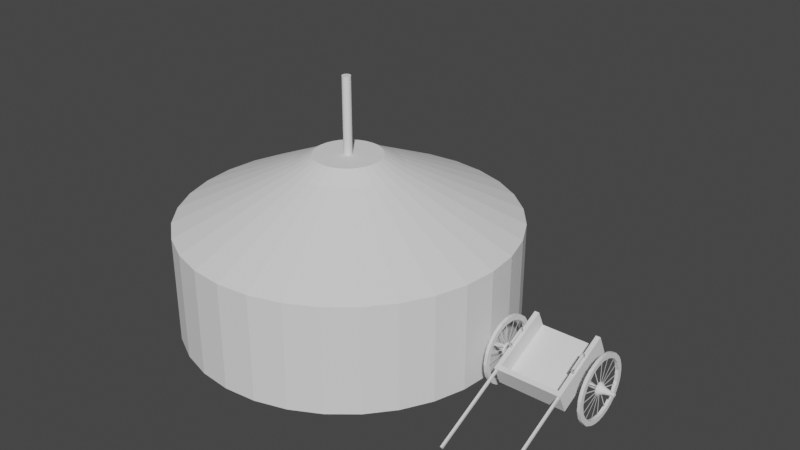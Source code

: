 # Source: cavalryCampv3_UPDATE_THIS_ONE.blend  (saved by Blender 2.91.10; exported with 4.5.12 LTS)
import bpy
from mathutils import Matrix  # noqa: F401  (used for matrix-valued properties, if any)

bpy.ops.wm.read_factory_settings(use_empty=True)
scene = bpy.context.scene
scene.name = 'Scene'

# ---- collections
col_collection = bpy.data.collections.new('Collection'); scene.collection.children.link(col_collection)

# ---- world
world_world = bpy.data.worlds.new('World'); scene.world = world_world
world_world.use_nodes = True; world_world.node_tree.nodes.clear()
_N = world_world.node_tree.nodes; _L = world_world.node_tree.links
n0 = _N.new('ShaderNodeOutputWorld'); n0.name = 'World Output'; n0.location = (300, 300)
n1 = _N.new('ShaderNodeBackground'); n1.name = 'Background'; n1.location = (10, 300)
n1.inputs[0].default_value = (0.05088, 0.05088, 0.05088, 1.0)
_L.new(n1.outputs[0], n0.inputs[0])
n0.is_active_output = True
world_world.color = (0.05088, 0.05088, 0.05088)
world_world.use_sun_shadow = False
world_world.sun_shadow_jitter_overblur = 0.0

# ---- meshes
me_cylinder = bpy.data.meshes.new('Cylinder')
me_cylinder.from_pydata([(0.0, 1.0, -1.0), (0.0, 1.0, -0.3588), (0.1951, 0.9808, -1.0), (0.1951, 0.9808, -0.3588), (0.3827, 0.9239, -1.0), (0.3827, 0.9239, -0.3588), (0.5556, 0.8315, -1.0), (0.5556, 0.8315, -0.3588), (0.7071, 0.7071, -1.0), (0.7071, 0.7071, -0.3588), (0.8315, 0.5556, -1.0), (0.8315, 0.5556, -0.3588), (0.9239, 0.3827, -1.0), (0.9239, 0.3827, -0.3588), (0.9808, 0.1951, -1.0), (0.9808, 0.1951, -0.3588), (1.0, 7.55e-08, -1.0), (1.0, 7.55e-08, -0.3588), (0.9808, -0.1951, -1.0), (0.9808, -0.1951, -0.3588), (0.9239, -0.3827, -1.0), (0.9239, -0.3827, -0.3588), (0.8315, -0.5556, -1.0), (0.8315, -0.5556, -0.3588), (0.7071, -0.7071, -1.0), (0.7071, -0.7071, -0.3588), (0.5556, -0.8315, -1.0), (0.5556, -0.8315, -0.3588), (0.3827, -0.9239, -1.0), (0.3827, -0.9239, -0.3588), (0.1951, -0.9808, -1.0), (0.1951, -0.9808, -0.3588), (-3.258e-07, -1.0, -1.0), (-3.258e-07, -1.0, -0.3588), (-0.1951, -0.9808, -1.0), (-0.1951, -0.9808, -0.3588), (-0.3827, -0.9239, -1.0), (-0.3827, -0.9239, -0.3588), (-0.5556, -0.8315, -1.0), (-0.5556, -0.8315, -0.3588), (-0.7071, -0.7071, -1.0), (-0.7071, -0.7071, -0.3588), (-0.8315, -0.5556, -1.0), (-0.8315, -0.5556, -0.3588), (-0.9239, -0.3827, -1.0), (-0.9239, -0.3827, -0.3588), (-0.9808, -0.1951, -1.0), (-0.9808, -0.1951, -0.3588), (-1.0, 9.656e-07, -1.0), (-1.0, 9.656e-07, -0.3588), (-0.9808, 0.1951, -1.0), (-0.9808, 0.1951, -0.3588), (-0.9239, 0.3827, -1.0), (-0.9239, 0.3827, -0.3588), (-0.8315, 0.5556, -1.0), (-0.8315, 0.5556, -0.3588), (-0.7071, 0.7071, -1.0), (-0.7071, 0.7071, -0.3588), (-0.5556, 0.8315, -1.0), (-0.5556, 0.8315, -0.3588), (-0.3827, 0.9239, -1.0), (-0.3827, 0.9239, -0.3588), (-0.1951, 0.9808, -1.0), (-0.1951, 0.9808, -0.3588), (0.004965, 0.02496, 0.02546), (5.801e-08, 0.02545, 0.02546), (0.009739, 0.02351, 0.02546), (0.01414, 0.02116, 0.02546), (0.01799, 0.01799, 0.02546), (0.02116, 0.01414, 0.02546), (0.02351, 0.009739, 0.02546), (0.02496, 0.004965, 0.02546), (0.02545, 2.718e-07, 0.02546), (0.02496, -0.004964, 0.02546), (0.02351, -0.009738, 0.02546), (0.02116, -0.01414, 0.02546), (0.01799, -0.01799, 0.02546), (0.01414, -0.02116, 0.02546), (0.009739, -0.02351, 0.02546), (0.004965, -0.02496, 0.02546), (9.027e-08, -0.02545, 0.02546), (-0.004965, -0.02496, 0.02546), (-0.009738, -0.02351, 0.02546), (-0.01414, -0.02116, 0.02546), (-0.01799, -0.01799, 0.02546), (-0.02116, -0.01414, 0.02546), (-0.02351, -0.009738, 0.02546), (-0.02496, -0.004964, 0.02546), (-0.02545, 3.042e-07, 0.02546), (-0.02496, 0.004965, 0.02546), (-0.02351, 0.009739, 0.02546), (-0.02116, 0.01414, 0.02546), (-0.01799, 0.01799, 0.02546), (-0.01414, 0.02116, 0.02546), (-0.009738, 0.02351, 0.02546), (-0.004964, 0.02496, 0.02546), (0.06178, 0.3106, -0.0394), (8.197e-08, 0.3167, -0.0394), (0.1212, 0.2926, -0.0394), (0.1759, 0.2633, -0.0394), (0.2239, 0.2239, -0.0394), (0.2633, 0.1759, -0.0394), (0.2926, 0.1212, -0.0394), (0.3106, 0.06178, -0.0394), (0.3167, 2.453e-07, -0.0394), (0.3106, -0.06178, -0.0394), (0.2926, -0.1212, -0.0394), (0.2633, -0.1759, -0.0394), (0.2239, -0.2239, -0.0394), (0.1759, -0.2633, -0.0394), (0.1212, -0.2926, -0.0394), (0.06178, -0.3106, -0.0394), (-2.121e-08, -0.3167, -0.0394), (-0.06178, -0.3106, -0.0394), (-0.1212, -0.2926, -0.0394), (-0.1759, -0.2633, -0.0394), (-0.2239, -0.2239, -0.0394), (-0.2633, -0.1759, -0.0394), (-0.2926, -0.1212, -0.0394), (-0.3106, -0.06178, -0.0394), (-0.3167, 5.271e-07, -0.0394), (-0.3106, 0.06178, -0.0394), (-0.2926, 0.1212, -0.0394), (-0.2633, 0.1759, -0.0394), (-0.2239, 0.2239, -0.0394), (-0.1759, 0.2633, -0.0394), (-0.1212, 0.2926, -0.0394), (-0.06178, 0.3106, -0.0394), (0.03952, 0.1987, 0.02546), (8.45e-08, 0.2026, 0.02546), (0.07752, 0.1872, 0.02546), (0.1125, 0.1684, 0.02546), (0.1432, 0.1432, 0.02546), (0.1684, 0.1125, 0.02546), (0.1872, 0.07752, 0.02546), (0.1987, 0.03952, 0.02546), (0.2026, 2.691e-07, 0.02546), (0.1987, -0.03952, 0.02546), (0.1872, -0.07752, 0.02546), (0.1684, -0.1125, 0.02546), (0.1432, -0.1432, 0.02546), (0.1125, -0.1684, 0.02546), (0.07752, -0.1872, 0.02546), (0.03952, -0.1987, 0.02546), (3.021e-08, -0.2026, 0.02546), (-0.03952, -0.1987, 0.02546), (-0.07752, -0.1872, 0.02546), (-0.1125, -0.1684, 0.02546), (-0.1432, -0.1432, 0.02546), (-0.1684, -0.1125, 0.02546), (-0.1872, -0.07752, 0.02546), (-0.1987, -0.03952, 0.02546), (-0.2026, 4.534e-07, 0.02546), (-0.1987, 0.03952, 0.02546), (-0.1872, 0.07752, 0.02546), (-0.1684, 0.1125, 0.02546), (-0.1432, 0.1432, 0.02546), (-0.1125, 0.1684, 0.02546), (-0.07752, 0.1872, 0.02546), (-0.03952, 0.1987, 0.02546), (0.004965, 0.02496, 0.4795), (3.921e-08, 0.02545, 0.4795), (0.009739, 0.02351, 0.4795), (0.01414, 0.02116, 0.4795), (0.01799, 0.01799, 0.4795), (0.02116, 0.01414, 0.4795), (0.02351, 0.009739, 0.4795), (0.02496, 0.004965, 0.4795), (0.02545, 2.718e-07, 0.4795), (0.02496, -0.004964, 0.4795), (0.02351, -0.009738, 0.4795), (0.02116, -0.01414, 0.4795), (0.01799, -0.01799, 0.4795), (0.01414, -0.02116, 0.4795), (0.009739, -0.02351, 0.4795), (0.004965, -0.02496, 0.4795), (7.147e-08, -0.02545, 0.4795), (-0.004965, -0.02496, 0.4795), (-0.009738, -0.02351, 0.4795), (-0.01414, -0.02116, 0.4795), (-0.01799, -0.01799, 0.4795), (-0.02116, -0.01414, 0.4795), (-0.02351, -0.009738, 0.4795), (-0.02496, -0.004964, 0.4795), (-0.02545, 3.042e-07, 0.4795), (-0.02496, 0.004965, 0.4795), (-0.02351, 0.009739, 0.4795), (-0.02116, 0.01414, 0.4795), (-0.01799, 0.01799, 0.4795), (-0.01414, 0.02116, 0.4795), (-0.009738, 0.02351, 0.4795), (-0.004965, 0.02496, 0.4795)], [], [(0, 1, 3, 2), (2, 3, 5, 4), (4, 5, 7, 6), (6, 7, 9, 8), (8, 9, 11, 10), (10, 11, 13, 12), (12, 13, 15, 14), (14, 15, 17, 16), (16, 17, 19, 18), (18, 19, 21, 20), (20, 21, 23, 22), (22, 23, 25, 24), (24, 25, 27, 26), (26, 27, 29, 28), (28, 29, 31, 30), (30, 31, 33, 32), (32, 33, 35, 34), (34, 35, 37, 36), (36, 37, 39, 38), (38, 39, 41, 40), (40, 41, 43, 42), (42, 43, 45, 44), (44, 45, 47, 46), (46, 47, 49, 48), (48, 49, 51, 50), (50, 51, 53, 52), (52, 53, 55, 54), (54, 55, 57, 56), (56, 57, 59, 58), (58, 59, 61, 60), (21, 19, 105, 106), (60, 61, 63, 62), (62, 63, 1, 0), (0, 2, 4, 6, 8, 10, 12, 14, 16, 18, 20, 22, 24, 26, 28, 30, 32, 34, 36, 38, 40, 42, 44, 46, 48, 50, 52, 54, 56, 58, 60, 62), (76, 75, 171, 172), (39, 37, 114, 115), (57, 55, 123, 124), (13, 11, 101, 102), (31, 29, 110, 111), (49, 47, 119, 120), (5, 3, 96, 98), (23, 21, 106, 107), (41, 39, 115, 116), (59, 57, 124, 125), (15, 13, 102, 103), (33, 31, 111, 112), (51, 49, 120, 121), (7, 5, 98, 99), (25, 23, 107, 108), (43, 41, 116, 117), (61, 59, 125, 126), (17, 15, 103, 104), (35, 33, 112, 113), (53, 51, 121, 122), (9, 7, 99, 100), (27, 25, 108, 109), (45, 43, 117, 118), (63, 61, 126, 127), (19, 17, 104, 105), (37, 35, 113, 114), (55, 53, 122, 123), (11, 9, 100, 101), (29, 27, 109, 110), (47, 45, 118, 119), (3, 1, 97, 96), (1, 63, 127, 97), (129, 128, 96, 97), (128, 130, 98, 96), (130, 131, 99, 98), (131, 132, 100, 99), (132, 133, 101, 100), (133, 134, 102, 101), (134, 135, 103, 102), (135, 136, 104, 103), (136, 137, 105, 104), (137, 138, 106, 105), (138, 139, 107, 106), (139, 140, 108, 107), (140, 141, 109, 108), (141, 142, 110, 109), (142, 143, 111, 110), (143, 144, 112, 111), (144, 145, 113, 112), (145, 146, 114, 113), (146, 147, 115, 114), (147, 148, 116, 115), (148, 149, 117, 116), (149, 150, 118, 117), (150, 151, 119, 118), (151, 152, 120, 119), (152, 153, 121, 120), (153, 154, 122, 121), (154, 155, 123, 122), (155, 156, 124, 123), (156, 157, 125, 124), (157, 158, 126, 125), (158, 159, 127, 126), (159, 129, 97, 127), (65, 64, 128, 129), (64, 66, 130, 128), (66, 67, 131, 130), (67, 68, 132, 131), (68, 69, 133, 132), (69, 70, 134, 133), (70, 71, 135, 134), (71, 72, 136, 135), (72, 73, 137, 136), (73, 74, 138, 137), (74, 75, 139, 138), (75, 76, 140, 139), (76, 77, 141, 140), (77, 78, 142, 141), (78, 79, 143, 142), (79, 80, 144, 143), (80, 81, 145, 144), (81, 82, 146, 145), (82, 83, 147, 146), (83, 84, 148, 147), (84, 85, 149, 148), (85, 86, 150, 149), (86, 87, 151, 150), (87, 88, 152, 151), (88, 89, 153, 152), (89, 90, 154, 153), (90, 91, 155, 154), (91, 92, 156, 155), (92, 93, 157, 156), (93, 94, 158, 157), (94, 95, 159, 158), (95, 65, 129, 159), (160, 161, 191, 190, 189, 188, 187, 186, 185, 184, 183, 182, 181, 180, 179, 178, 177, 176, 175, 174, 173, 172, 171, 170, 169, 168, 167, 166, 165, 164, 163, 162), (90, 89, 185, 186), (77, 76, 172, 173), (91, 90, 186, 187), (78, 77, 173, 174), (64, 65, 161, 160), (92, 91, 187, 188), (79, 78, 174, 175), (66, 64, 160, 162), (93, 92, 188, 189), (80, 79, 175, 176), (67, 66, 162, 163), (94, 93, 189, 190), (81, 80, 176, 177), (68, 67, 163, 164), (95, 94, 190, 191), (82, 81, 177, 178), (69, 68, 164, 165), (65, 95, 191, 161), (83, 82, 178, 179), (70, 69, 165, 166), (84, 83, 179, 180), (71, 70, 166, 167), (85, 84, 180, 181), (72, 71, 167, 168), (86, 85, 181, 182), (73, 72, 168, 169), (87, 86, 182, 183), (74, 73, 169, 170), (88, 87, 183, 184), (75, 74, 170, 171), (89, 88, 184, 185)])
_uv = me_cylinder.uv_layers.new(name='UVMap')
_uv.uv.foreach_set('vector', [1.0, 0.5, 1.0, 1.0, 0.9688, 1.0, 0.9688, 0.5, 0.9688, 0.5, 0.9688, 1.0, 0.9375, 1.0, 0.9375, 0.5, 0.9375, 0.5, 0.9375, 1.0, 0.9062, 1.0, 0.9062, 0.5, 0.9062, 0.5, 0.9062, 1.0, 0.875, 1.0, 0.875, 0.5, 0.875, 0.5, 0.875, 1.0, 0.8438, 1.0, 0.8438, 0.5, 0.8438, 0.5, 0.8438, 1.0, 0.8125, 1.0, 0.8125, 0.5, 0.8125, 0.5, 0.8125, 1.0, 0.7812, 1.0, 0.7812, 0.5, 0.7812, 0.5, 0.7812, 1.0, 0.75, 1.0, 0.75, 0.5, 0.75, 0.5, 0.75, 1.0, 0.7188, 1.0, 0.7188, 0.5, 0.7188, 0.5, 0.7188, 1.0, 0.6875, 1.0, 0.6875, 0.5, 0.6875, 0.5, 0.6875, 1.0, 0.6562, 1.0, 0.6562, 0.5, 0.6562, 0.5, 0.6562, 1.0, 0.625, 1.0, 0.625, 0.5, 0.625, 0.5, 0.625, 1.0, 0.5938, 1.0, 0.5938, 0.5, 0.5938, 0.5, 0.5938, 1.0, 0.5625, 1.0, 0.5625, 0.5, 0.5625, 0.5, 0.5625, 1.0, 0.5312, 1.0, 0.5312, 0.5, 0.5312, 0.5, 0.5312, 1.0, 0.5, 1.0, 0.5, 0.5, 0.5, 0.5, 0.5, 1.0, 0.4688, 1.0, 0.4688, 0.5, 0.4688, 0.5, 0.4688, 1.0, 0.4375, 1.0, 0.4375, 0.5, 0.4375, 0.5, 0.4375, 1.0, 0.4062, 1.0, 0.4062, 0.5, 0.4062, 0.5, 0.4062, 1.0, 0.375, 1.0, 0.375, 0.5, 0.375, 0.5, 0.375, 1.0, 0.3438, 1.0, 0.3438, 0.5, 0.3438, 0.5, 0.3438, 1.0, 0.3125, 1.0, 0.3125, 0.5, 0.3125, 0.5, 0.3125, 1.0, 0.2812, 1.0, 0.2812, 0.5, 0.2812, 0.5, 0.2812, 1.0, 0.25, 1.0, 0.25, 0.5, 0.25, 0.5, 0.25, 1.0, 0.2188, 1.0, 0.2188, 0.5, 0.2188, 0.5, 0.2188, 1.0, 0.1875, 1.0, 0.1875, 0.5, 0.1875, 0.5, 0.1875, 1.0, 0.1562, 1.0, 0.1562, 0.5, 0.1562, 0.5, 0.1562, 1.0, 0.125, 1.0, 0.125, 0.5, 0.125, 0.5, 0.125, 1.0, 0.09375, 1.0, 0.09375, 0.5, 0.09375, 0.5, 0.09375, 1.0, 0.0625, 1.0, 0.0625, 0.5, 0.6875, 1.0, 0.7188, 1.0, 0.7188, 1.0, 0.6875, 1.0, 0.0625, 0.5, 0.0625, 1.0, 0.03125, 1.0, 0.03125, 0.5, 0.03125, 0.5, 0.03125, 1.0, 0.0, 1.0, 0.0, 0.5, 0.75, 0.49, 0.7968, 0.4854, 0.8418, 0.4717, 0.8833, 0.4496, 0.9197, 0.4197, 0.9496, 0.3833, 0.9717, 0.3418, 0.9854, 0.2968, 0.99, 0.25, 0.9854, 0.2032, 0.9717, 0.1582, 0.9496, 0.1167, 0.9197, 0.08029, 0.8833, 0.05045, 0.8418, 0.02827, 0.7968, 0.01461, 0.75, 0.01, 0.7032, 0.01461, 0.6582, 0.02827, 0.6167, 0.05045, 0.5803, 0.08029, 0.5504, 0.1167, 0.5283, 0.1582, 0.5146, 0.2032, 0.51, 0.25, 0.5146, 0.2968, 0.5283, 0.3418, 0.5504, 0.3833, 0.5803, 0.4197, 0.6167, 0.4496, 0.6582, 0.4717, 0.7032, 0.4854, 0.2948, 0.2052, 0.3027, 0.2148, 0.3027, 0.2148, 0.2948, 0.2052, 0.4062, 1.0, 0.4375, 1.0, 0.4375, 1.0, 0.4062, 1.0, 0.125, 1.0, 0.1562, 1.0, 0.1562, 1.0, 0.125, 1.0, 0.8125, 1.0, 0.8438, 1.0, 0.8438, 1.0, 0.8125, 1.0, 0.5312, 1.0, 0.5625, 1.0, 0.5625, 1.0, 0.5312, 1.0, 0.25, 1.0, 0.2812, 1.0, 0.2812, 1.0, 0.25, 1.0, 0.9375, 1.0, 0.9688, 1.0, 0.9688, 1.0, 0.9375, 1.0, 0.6562, 1.0, 0.6875, 1.0, 0.6875, 1.0, 0.6562, 1.0, 0.375, 1.0, 0.4062, 1.0, 0.4062, 1.0, 0.375, 1.0, 0.09375, 1.0, 0.125, 1.0, 0.125, 1.0, 0.09375, 1.0, 0.7812, 1.0, 0.8125, 1.0, 0.8125, 1.0, 0.7812, 1.0, 0.5, 1.0, 0.5312, 1.0, 0.5312, 1.0, 0.5, 1.0, 0.2188, 1.0, 0.25, 1.0, 0.25, 1.0, 0.2188, 1.0, 0.9062, 1.0, 0.9375, 1.0, 0.9375, 1.0, 0.9062, 1.0, 0.625, 1.0, 0.6562, 1.0, 0.6562, 1.0, 0.625, 1.0, 0.3438, 1.0, 0.375, 1.0, 0.375, 1.0, 0.3438, 1.0, 0.0625, 1.0, 0.09375, 1.0, 0.09375, 1.0, 0.0625, 1.0, 0.75, 1.0, 0.7812, 1.0, 0.7812, 1.0, 0.75, 1.0, 0.4688, 1.0, 0.5, 1.0, 0.5, 1.0, 0.4688, 1.0, 0.1875, 1.0, 0.2188, 1.0, 0.2188, 1.0, 0.1875, 1.0, 0.875, 1.0, 0.9062, 1.0, 0.9062, 1.0, 0.875, 1.0, 0.5938, 1.0, 0.625, 1.0, 0.625, 1.0, 0.5938, 1.0, 0.3125, 1.0, 0.3438, 1.0, 0.3438, 1.0, 0.3125, 1.0, 0.03125, 1.0, 0.0625, 1.0, 0.0625, 1.0, 0.03125, 1.0, 0.7188, 1.0, 0.75, 1.0, 0.75, 1.0, 0.7188, 1.0, 0.4375, 1.0, 0.4688, 1.0, 0.4688, 1.0, 0.4375, 1.0, 0.1562, 1.0, 0.1875, 1.0, 0.1875, 1.0, 0.1562, 1.0, 0.8438, 1.0, 0.875, 1.0, 0.875, 1.0, 0.8438, 1.0, 0.5625, 1.0, 0.5938, 1.0, 0.5938, 1.0, 0.5625, 1.0, 0.2812, 1.0, 0.3125, 1.0, 0.3125, 1.0, 0.2812, 1.0, 0.9688, 1.0, 1.0, 1.0, 1.0, 1.0, 0.9688, 1.0, 0.0, 1.0, 0.03125, 1.0, 0.03125, 1.0, 0.0, 1.0, 0.25, 0.4698, 0.2929, 0.4656, 0.2968, 0.4854, 0.25, 0.49, 0.2929, 0.4656, 0.3341, 0.453, 0.3418, 0.4717, 0.2968, 0.4854, 0.3341, 0.453, 0.3721, 0.4327, 0.3833, 0.4496, 0.3418, 0.4717, 0.3721, 0.4327, 0.4054, 0.4054, 0.4197, 0.4197, 0.3833, 0.4496, 0.4054, 0.4054, 0.4327, 0.3721, 0.4496, 0.3833, 0.4197, 0.4197, 0.4327, 0.3721, 0.453, 0.3341, 0.4717, 0.3418, 0.4496, 0.3833, 0.453, 0.3341, 0.4656, 0.2929, 0.4854, 0.2968, 0.4717, 0.3418, 0.4656, 0.2929, 0.4698, 0.25, 0.49, 0.25, 0.4854, 0.2968, 0.4698, 0.25, 0.4656, 0.2071, 0.4854, 0.2032, 0.49, 0.25, 0.4656, 0.2071, 0.453, 0.1659, 0.4717, 0.1582, 0.4854, 0.2032, 0.453, 0.1659, 0.4327, 0.1279, 0.4496, 0.1167, 0.4717, 0.1582, 0.4327, 0.1279, 0.4054, 0.09459, 0.4197, 0.08029, 0.4496, 0.1167, 0.4054, 0.09459, 0.3721, 0.06726, 0.3833, 0.05045, 0.4197, 0.08029, 0.3721, 0.06726, 0.3341, 0.04695, 0.3418, 0.02827, 0.3833, 0.05045, 0.3341, 0.04695, 0.2929, 0.03444, 0.2968, 0.01461, 0.3418, 0.02827, 0.2929, 0.03444, 0.25, 0.03022, 0.25, 0.01, 0.2968, 0.01461, 0.25, 0.03022, 0.2071, 0.03444, 0.2032, 0.01461, 0.25, 0.01, 0.2071, 0.03444, 0.1659, 0.04695, 0.1582, 0.02827, 0.2032, 0.01461, 0.1659, 0.04695, 0.1279, 0.06726, 0.1167, 0.05045, 0.1582, 0.02827, 0.1279, 0.06726, 0.09459, 0.09459, 0.08029, 0.08029, 0.1167, 0.05045, 0.09459, 0.09459, 0.06726, 0.1279, 0.05045, 0.1167, 0.08029, 0.08029, 0.06726, 0.1279, 0.04695, 0.1659, 0.02827, 0.1582, 0.05045, 0.1167, 0.04695, 0.1659, 0.03444, 0.2071, 0.01461, 0.2032, 0.02827, 0.1582, 0.03444, 0.2071, 0.03022, 0.25, 0.01, 0.25, 0.01461, 0.2032, 0.03022, 0.25, 0.03444, 0.2929, 0.01461, 0.2968, 0.01, 0.25, 0.03444, 0.2929, 0.04695, 0.3341, 0.02827, 0.3418, 0.01461, 0.2968, 0.04695, 0.3341, 0.06726, 0.3721, 0.05045, 0.3833, 0.02827, 0.3418, 0.06726, 0.3721, 0.09459, 0.4054, 0.08029, 0.4197, 0.05045, 0.3833, 0.09459, 0.4054, 0.1279, 0.4327, 0.1167, 0.4496, 0.08029, 0.4197, 0.1279, 0.4327, 0.1659, 0.453, 0.1582, 0.4717, 0.1167, 0.4496, 0.1659, 0.453, 0.2071, 0.4656, 0.2032, 0.4854, 0.1582, 0.4717, 0.2071, 0.4656, 0.25, 0.4698, 0.25, 0.49, 0.2032, 0.4854, 0.25, 0.3134, 0.2624, 0.3122, 0.2929, 0.4656, 0.25, 0.4698, 0.2624, 0.3122, 0.2743, 0.3086, 0.3341, 0.453, 0.2929, 0.4656, 0.2743, 0.3086, 0.2852, 0.3027, 0.3721, 0.4327, 0.3341, 0.453, 0.2852, 0.3027, 0.2948, 0.2948, 0.4054, 0.4054, 0.3721, 0.4327, 0.2948, 0.2948, 0.3027, 0.2852, 0.4327, 0.3721, 0.4054, 0.4054, 0.3027, 0.2852, 0.3086, 0.2743, 0.453, 0.3341, 0.4327, 0.3721, 0.3086, 0.2743, 0.3122, 0.2624, 0.4656, 0.2929, 0.453, 0.3341, 0.3122, 0.2624, 0.3134, 0.25, 0.4698, 0.25, 0.4656, 0.2929, 0.3134, 0.25, 0.3122, 0.2376, 0.4656, 0.2071, 0.4698, 0.25, 0.3122, 0.2376, 0.3086, 0.2257, 0.453, 0.1659, 0.4656, 0.2071, 0.3086, 0.2257, 0.3027, 0.2148, 0.4327, 0.1279, 0.453, 0.1659, 0.3027, 0.2148, 0.2948, 0.2052, 0.4054, 0.09459, 0.4327, 0.1279, 0.2948, 0.2052, 0.2852, 0.1973, 0.3721, 0.06726, 0.4054, 0.09459, 0.2852, 0.1973, 0.2743, 0.1914, 0.3341, 0.04695, 0.3721, 0.06726, 0.2743, 0.1914, 0.2624, 0.1878, 0.2929, 0.03444, 0.3341, 0.04695, 0.2624, 0.1878, 0.25, 0.1866, 0.25, 0.03022, 0.2929, 0.03444, 0.25, 0.1866, 0.2376, 0.1878, 0.2071, 0.03444, 0.25, 0.03022, 0.2376, 0.1878, 0.2257, 0.1914, 0.1659, 0.04695, 0.2071, 0.03444, 0.2257, 0.1914, 0.2148, 0.1973, 0.1279, 0.06726, 0.1659, 0.04695, 0.2148, 0.1973, 0.2052, 0.2052, 0.09459, 0.09459, 0.1279, 0.06726, 0.2052, 0.2052, 0.1973, 0.2148, 0.06726, 0.1279, 0.09459, 0.09459, 0.1973, 0.2148, 0.1914, 0.2257, 0.04695, 0.1659, 0.06726, 0.1279, 0.1914, 0.2257, 0.1878, 0.2376, 0.03444, 0.2071, 0.04695, 0.1659, 0.1878, 0.2376, 0.1866, 0.25, 0.03022, 0.25, 0.03444, 0.2071, 0.1866, 0.25, 0.1878, 0.2624, 0.03444, 0.2929, 0.03022, 0.25, 0.1878, 0.2624, 0.1914, 0.2743, 0.04695, 0.3341, 0.03444, 0.2929, 0.1914, 0.2743, 0.1973, 0.2852, 0.06726, 0.3721, 0.04695, 0.3341, 0.1973, 0.2852, 0.2052, 0.2948, 0.09459, 0.4054, 0.06726, 0.3721, 0.2052, 0.2948, 0.2148, 0.3027, 0.1279, 0.4327, 0.09459, 0.4054, 0.2148, 0.3027, 0.2257, 0.3086, 0.1659, 0.453, 0.1279, 0.4327, 0.2257, 0.3086, 0.2376, 0.3122, 0.2071, 0.4656, 0.1659, 0.453, 0.2376, 0.3122, 0.25, 0.3134, 0.25, 0.4698, 0.2071, 0.4656, 0.2624, 0.3122, 0.25, 0.3134, 0.2376, 0.3122, 0.2257, 0.3086, 0.2148, 0.3027, 0.2052, 0.2948, 0.1973, 0.2852, 0.1914, 0.2743, 0.1878, 0.2624, 0.1866, 0.25, 0.1878, 0.2376, 0.1914, 0.2257, 0.1973, 0.2148, 0.2052, 0.2052, 0.2148, 0.1973, 0.2257, 0.1914, 0.2376, 0.1878, 0.25, 0.1866, 0.2624, 0.1878, 0.2743, 0.1914, 0.2852, 0.1973, 0.2948, 0.2052, 0.3027, 0.2148, 0.3086, 0.2257, 0.3122, 0.2376, 0.3134, 0.25, 0.3122, 0.2624, 0.3086, 0.2743, 0.3027, 0.2852, 0.2948, 0.2948, 0.2852, 0.3027, 0.2743, 0.3086, 0.1914, 0.2743, 0.1878, 0.2624, 0.1878, 0.2624, 0.1914, 0.2743, 0.2852, 0.1973, 0.2948, 0.2052, 0.2948, 0.2052, 0.2852, 0.1973, 0.1973, 0.2852, 0.1914, 0.2743, 0.1914, 0.2743, 0.1973, 0.2852, 0.2743, 0.1914, 0.2852, 0.1973, 0.2852, 0.1973, 0.2743, 0.1914, 0.2624, 0.3122, 0.25, 0.3134, 0.25, 0.3134, 0.2624, 0.3122, 0.2052, 0.2948, 0.1973, 0.2852, 0.1973, 0.2852, 0.2052, 0.2948, 0.2624, 0.1878, 0.2743, 0.1914, 0.2743, 0.1914, 0.2624, 0.1878, 0.2743, 0.3086, 0.2624, 0.3122, 0.2624, 0.3122, 0.2743, 0.3086, 0.2148, 0.3027, 0.2052, 0.2948, 0.2052, 0.2948, 0.2148, 0.3027, 0.25, 0.1866, 0.2624, 0.1878, 0.2624, 0.1878, 0.25, 0.1866, 0.2852, 0.3027, 0.2743, 0.3086, 0.2743, 0.3086, 0.2852, 0.3027, 0.2257, 0.3086, 0.2148, 0.3027, 0.2148, 0.3027, 0.2257, 0.3086, 0.2376, 0.1878, 0.25, 0.1866, 0.25, 0.1866, 0.2376, 0.1878, 0.2948, 0.2948, 0.2852, 0.3027, 0.2852, 0.3027, 0.2948, 0.2948, 0.2376, 0.3122, 0.2257, 0.3086, 0.2257, 0.3086, 0.2376, 0.3122, 0.2257, 0.1914, 0.2376, 0.1878, 0.2376, 0.1878, 0.2257, 0.1914, 0.3027, 0.2852, 0.2948, 0.2948, 0.2948, 0.2948, 0.3027, 0.2852, 0.25, 0.3134, 0.2376, 0.3122, 0.2376, 0.3122, 0.25, 0.3134, 0.2148, 0.1973, 0.2257, 0.1914, 0.2257, 0.1914, 0.2148, 0.1973, 0.3086, 0.2743, 0.3027, 0.2852, 0.3027, 0.2852, 0.3086, 0.2743, 0.2052, 0.2052, 0.2148, 0.1973, 0.2148, 0.1973, 0.2052, 0.2052, 0.3122, 0.2624, 0.3086, 0.2743, 0.3086, 0.2743, 0.3122, 0.2624, 0.1973, 0.2148, 0.2052, 0.2052, 0.2052, 0.2052, 0.1973, 0.2148, 0.3134, 0.25, 0.3122, 0.2624, 0.3122, 0.2624, 0.3134, 0.25, 0.1914, 0.2257, 0.1973, 0.2148, 0.1973, 0.2148, 0.1914, 0.2257, 0.3122, 0.2376, 0.3134, 0.25, 0.3134, 0.25, 0.3122, 0.2376, 0.1878, 0.2376, 0.1914, 0.2257, 0.1914, 0.2257, 0.1878, 0.2376, 0.3086, 0.2257, 0.3122, 0.2376, 0.3122, 0.2376, 0.3086, 0.2257, 0.1866, 0.25, 0.1878, 0.2376, 0.1878, 0.2376, 0.1866, 0.25, 0.3027, 0.2148, 0.3086, 0.2257, 0.3086, 0.2257, 0.3027, 0.2148, 0.1878, 0.2624, 0.1866, 0.25, 0.1866, 0.25, 0.1878, 0.2624])
me_cylinder.use_remesh_fix_poles = True
me_cylinder.use_remesh_preserve_attributes = False
me_cylinder.use_mirror_vertex_groups = False
me_cylinder.update()
me_cylinder_003 = bpy.data.meshes.new('Cylinder.003')
me_cylinder_003.from_pydata([(-0.02518, 1.012, -32.61), (0.02518, 1.012, 36.33), (0.4578, 0.8939, -32.61), (0.4889, 0.8773, 36.33), (0.7651, 0.6507, -32.61), (0.9558, 0.3083, -32.61), (0.8553, 0.5412, 36.33), (1.0, -2.84e-07, -32.61), (0.966, -0.2746, -32.61), (1.012, -0.02518, 36.33), (0.7874, -0.6234, -32.61), (0.8773, -0.4889, 36.33), (0.5556, -0.8315, -32.61), (0.6234, -0.7874, 36.33), (0.3083, -0.9558, -32.61), (0.2746, -0.966, 36.33), (-2.825e-06, -1.0, -32.61), (-0.2746, -0.966, -32.61), (-0.116, -0.9976, 36.33), (-0.5556, -0.8315, -32.61), (-0.4889, -0.8773, 36.33), (-0.7651, -0.6507, -32.61), (-0.7874, -0.6234, 36.33), (-0.9558, -0.3083, -32.61), (-0.966, -0.2746, 36.33), (-1.0, 6.061e-07, -32.61), (-1.0, 6.061e-07, 36.33), (-0.966, 0.2746, -32.61), (-0.9558, 0.3084, 36.33), (-0.7874, 0.6234, -32.61), (-0.7651, 0.6507, 36.33), (-0.4889, 0.8773, -32.61), (-0.4578, 0.8939, 36.33)], [], [(6, 5, 4), (9, 7, 5), (9, 8, 7), (11, 10, 8), (13, 12, 10), (18, 17, 16), (20, 19, 17), (0, 31, 32, 1), (4, 2, 3, 6), (14, 12, 13, 15), (6, 9, 5), (2, 0, 1, 3), (9, 11, 8), (11, 13, 10), (16, 14, 15, 18), (21, 19, 20, 22), (18, 20, 17), (23, 21, 22, 24), (25, 23, 24, 26), (27, 25, 26, 28), (29, 27, 28, 30), (31, 29, 30, 32), (20, 18, 15, 13, 11, 9, 6, 3, 1, 32, 30, 28, 26, 24, 22), (5, 7, 8, 10, 12, 14, 16, 17, 19, 21, 23, 25, 27, 29, 31, 0, 2, 4)])
_uv = me_cylinder_003.uv_layers.new(name='UVMap')
_uv.uv.foreach_set('vector', [0.8398, 1.0, 0.7997, 0.5, 0.8622, 0.5, 0.7461, 1.0, 0.75, 0.5, 0.7997, 0.5, 0.7461, 1.0, 0.7059, 0.5, 0.75, 0.5, 0.6691, 1.0, 0.6434, 0.5, 0.7059, 0.5, 0.6066, 1.0, 0.5938, 0.5, 0.6434, 0.5, 0.4816, 1.0, 0.4559, 0.5, 0.5, 0.5, 0.4191, 1.0, 0.4062, 0.5, 0.4559, 0.5, 0.01843, 0.5, 0.08093, 0.5, 0.07532, 1.0, 0.01282, 1.0, 0.8622, 0.5, 0.9247, 0.5, 0.9191, 1.0, 0.8398, 1.0, 0.5497, 0.5, 0.5938, 0.5, 0.6066, 1.0, 0.5441, 1.0, 0.8398, 1.0, 0.7461, 1.0, 0.7997, 0.5, 0.9247, 0.5, 0.991, 0.5, 0.9881, 1.0, 0.9191, 1.0, 0.7461, 1.0, 0.6691, 1.0, 0.7059, 0.5, 0.6691, 1.0, 0.6066, 1.0, 0.6434, 0.5, 0.5, 0.5, 0.5497, 0.5, 0.5441, 1.0, 0.4816, 1.0, 0.3622, 0.5, 0.4062, 0.5, 0.4191, 1.0, 0.3566, 1.0, 0.4816, 1.0, 0.4191, 1.0, 0.4559, 0.5, 0.2997, 0.5, 0.3622, 0.5, 0.3566, 1.0, 0.2941, 1.0, 0.25, 0.5, 0.2997, 0.5, 0.2941, 1.0, 0.25, 1.0, 0.2059, 0.5, 0.25, 0.5, 0.25, 1.0, 0.2003, 1.0, 0.1434, 0.5, 0.2059, 0.5, 0.2003, 1.0, 0.1378, 1.0, 0.08093, 0.5, 0.1434, 0.5, 0.1378, 1.0, 0.07532, 1.0, 0.1337, 0.04135, 0.2224, 0.01272, 0.3153, 0.02021, 0.3983, 0.06269, 0.4586, 0.1337, 0.4871, 0.2442, 0.4504, 0.3769, 0.3663, 0.4586, 0.2558, 0.4871, 0.1411, 0.4626, 0.06805, 0.4048, 0.02267, 0.3234, 0.01, 0.25, 0.02021, 0.1847, 0.06269, 0.1017, 0.9773, 0.3234, 0.99, 0.25, 0.9798, 0.1847, 0.9373, 0.1017, 0.8833, 0.05045, 0.8234, 0.02267, 0.75, 0.01, 0.6847, 0.02021, 0.6167, 0.05045, 0.5681, 0.09521, 0.5227, 0.1766, 0.51, 0.25, 0.5202, 0.3153, 0.5627, 0.3983, 0.6337, 0.4586, 0.7439, 0.4867, 0.8589, 0.4626, 0.9319, 0.4048])
me_cylinder_003.use_remesh_fix_poles = True
me_cylinder_003.use_remesh_preserve_attributes = False
me_cylinder_003.use_mirror_vertex_groups = False
me_cylinder_003.update()
me_cube = bpy.data.meshes.new('Cube')
me_cube.from_pydata([(-0.8654, -0.85, -0.8867), (0.8654, -0.85, -0.8867), (-1.0, -1.0, -1.0), (-1.0, -1.0, -0.342), (-1.0, 1.0, -1.0), (-1.0, 1.0, -0.342), (1.0, -1.0, -1.0), (1.0, -1.0, -0.342), (1.0, 1.0, -1.0), (1.0, 1.0, -0.342), (-0.8654, 1.0, -0.8867), (-0.8654, -0.85, -0.342), (-0.8654, 1.0, -0.342), (0.8654, 1.0, -0.8867), (0.8654, 1.0, -0.342), (0.8654, -0.85, -0.342), (0.9055, -0.2793, -0.5929), (0.9055, -0.2793, -0.1908), (0.9055, -0.219, -0.5929), (0.9055, -0.219, -0.1908), (0.9644, -0.2793, -0.5929), (0.9644, -0.2793, -0.1908), (0.9644, -0.219, -0.5929), (0.9644, -0.219, -0.1908), (0.9055, 0.2592, -0.5929), (0.9055, 0.2592, -0.1908), (0.9055, 0.3195, -0.5929), (0.9055, 0.3195, -0.1908), (0.9644, 0.2592, -0.5929), (0.9644, 0.2592, -0.1908), (0.9644, 0.3195, -0.5929), (0.9644, 0.3195, -0.1908), (0.9055, -0.2199, -0.2511), (0.9055, 0.2591, -0.2511), (0.9644, -0.2199, -0.2511), (0.9644, 0.2591, -0.2511), (-0.9647, -0.2793, -0.5929), (-0.9647, -0.2793, -0.1908), (-0.9647, -0.219, -0.5929), (-0.9647, -0.219, -0.1908), (-0.9059, -0.2793, -0.5929), (-0.9059, -0.2793, -0.1908), (-0.9059, -0.219, -0.5929), (-0.9059, -0.219, -0.1908), (-0.9647, 0.2592, -0.5929), (-0.9647, 0.2592, -0.1908), (-0.9647, 0.3195, -0.5929), (-0.9647, 0.3195, -0.1908), (-0.9059, 0.2592, -0.5929), (-0.9059, 0.2592, -0.1908), (-0.9059, 0.3195, -0.5929), (-0.9059, 0.3195, -0.1908), (-0.9647, -0.2199, -0.2511), (-0.9647, 0.2591, -0.2511), (-0.9059, -0.2199, -0.2511), (-0.9059, 0.2591, -0.2511)], [], [(2, 3, 5, 4), (8, 9, 7, 6), (6, 7, 3, 2), (4, 8, 6, 2), (12, 11, 0, 10), (14, 13, 1, 15), (1, 0, 11, 15), (10, 0, 1, 13), (14, 9, 8, 4, 5, 12, 10, 13), (5, 3, 7, 9, 14, 15, 11, 12), (16, 17, 19, 18), (18, 19, 23, 22), (22, 23, 21, 20), (20, 21, 17, 16), (23, 19, 17, 21), (24, 25, 27, 26), (26, 27, 31, 30), (30, 31, 29, 28), (28, 29, 25, 24), (31, 27, 25, 29), (17, 27, 33, 32), (32, 33, 35, 34), (34, 35, 31, 21), (21, 31, 27, 17), (36, 37, 39, 38), (38, 39, 43, 42), (42, 43, 41, 40), (40, 41, 37, 36), (43, 39, 37, 41), (44, 45, 47, 46), (46, 47, 51, 50), (50, 51, 49, 48), (48, 49, 45, 44), (51, 47, 45, 49), (37, 47, 53, 52), (52, 53, 55, 54), (54, 55, 51, 41), (41, 51, 47, 37)])
_uv = me_cube.uv_layers.new(name='UVMap')
_uv.uv.foreach_set('vector', [0.375, 0.0, 0.625, 0.0, 0.625, 0.25, 0.375, 0.25, 0.375, 0.5, 0.625, 0.5, 0.625, 0.75, 0.375, 0.75, 0.375, 0.75, 0.625, 0.75, 0.625, 1.0, 0.375, 1.0, 0.125, 0.5, 0.375, 0.5, 0.375, 0.75, 0.125, 0.75, 0.4735, 0.1774, 0.4735, 0.0, 0.375, 0.0, 0.375, 0.1774, 0.4735, 0.5726, 0.375, 0.5726, 0.375, 0.75, 0.4735, 0.75, 0.375, 0.75, 0.375, 1.0, 0.4735, 1.0, 0.4735, 0.75, 0.125, 0.5726, 0.125, 0.75, 0.375, 0.75, 0.375, 0.5726, 0.625, 0.4832, 0.625, 0.5, 0.375, 0.5, 0.375, 0.25, 0.625, 0.25, 0.625, 0.2668, 0.4061, 0.2668, 0.4061, 0.4832, 0.875, 0.5, 0.875, 0.75, 0.625, 0.75, 0.625, 0.5, 0.6418, 0.5, 0.6418, 0.7312, 0.8582, 0.7312, 0.8582, 0.5, 0.375, 0.0, 0.625, 0.0, 0.625, 0.25, 0.375, 0.25, 0.375, 0.25, 0.625, 0.25, 0.625, 0.5, 0.375, 0.5, 0.375, 0.5, 0.625, 0.5, 0.625, 0.75, 0.375, 0.75, 0.375, 0.75, 0.625, 0.75, 0.625, 1.0, 0.375, 1.0, 0.625, 0.5, 0.875, 0.5, 0.875, 0.75, 0.625, 0.75, 0.375, 0.0, 0.625, 0.0, 0.625, 0.25, 0.375, 0.25, 0.375, 0.25, 0.625, 0.25, 0.625, 0.5, 0.375, 0.5, 0.375, 0.5, 0.625, 0.5, 0.625, 0.75, 0.375, 0.75, 0.375, 0.75, 0.625, 0.75, 0.625, 1.0, 0.375, 1.0, 0.625, 0.5, 0.875, 0.5, 0.875, 0.75, 0.625, 0.75, 0.375, 0.0, 0.625, 0.0, 0.625, 0.25, 0.375, 0.25, 0.375, 0.25, 0.625, 0.25, 0.625, 0.5, 0.375, 0.5, 0.375, 0.5, 0.625, 0.5, 0.625, 0.75, 0.375, 0.75, 0.375, 0.75, 0.625, 0.75, 0.625, 1.0, 0.375, 1.0, 0.375, 0.0, 0.625, 0.0, 0.625, 0.25, 0.375, 0.25, 0.375, 0.25, 0.625, 0.25, 0.625, 0.5, 0.375, 0.5, 0.375, 0.5, 0.625, 0.5, 0.625, 0.75, 0.375, 0.75, 0.375, 0.75, 0.625, 0.75, 0.625, 1.0, 0.375, 1.0, 0.625, 0.5, 0.875, 0.5, 0.875, 0.75, 0.625, 0.75, 0.375, 0.0, 0.625, 0.0, 0.625, 0.25, 0.375, 0.25, 0.375, 0.25, 0.625, 0.25, 0.625, 0.5, 0.375, 0.5, 0.375, 0.5, 0.625, 0.5, 0.625, 0.75, 0.375, 0.75, 0.375, 0.75, 0.625, 0.75, 0.625, 1.0, 0.375, 1.0, 0.625, 0.5, 0.875, 0.5, 0.875, 0.75, 0.625, 0.75, 0.375, 0.0, 0.625, 0.0, 0.625, 0.25, 0.375, 0.25, 0.375, 0.25, 0.625, 0.25, 0.625, 0.5, 0.375, 0.5, 0.375, 0.5, 0.625, 0.5, 0.625, 0.75, 0.375, 0.75, 0.375, 0.75, 0.625, 0.75, 0.625, 1.0, 0.375, 1.0])
me_cube.use_remesh_fix_poles = True
me_cube.use_remesh_preserve_attributes = False
me_cube.use_mirror_vertex_groups = False
me_cube.update()
me_cylinder_005 = bpy.data.meshes.new('Cylinder.005')
me_cylinder_005.from_pydata([(-2.723e-08, 0.8746, -0.2452), (-1.092e-07, 1.0, 0.03553), (0.1706, 0.8578, -0.2452), (0.1951, 0.9808, 0.03553), (0.3347, 0.808, -0.2452), (0.3827, 0.9239, 0.03553), (0.4859, 0.7272, -0.2452), (0.5556, 0.8315, 0.03553), (0.6184, 0.6184, -0.2452), (0.7071, 0.7071, 0.03553), (0.7272, 0.4859, -0.2452), (0.8315, 0.5556, 0.03553), (0.808, 0.3347, -0.2452), (0.9239, 0.3827, 0.03553), (0.8578, 0.1706, -0.2452), (0.9808, 0.1951, 0.03553), (0.8746, -3.102e-07, -0.2452), (1.0, -2.914e-07, 0.03553), (0.8578, -0.1706, -0.2452), (0.9808, -0.1951, 0.03553), (0.808, -0.3347, -0.2452), (0.9239, -0.3827, 0.03553), (0.7272, -0.4859, -0.2452), (0.8315, -0.5556, 0.03553), (0.6184, -0.6184, -0.2452), (0.7071, -0.7071, 0.03553), (0.4859, -0.7272, -0.2452), (0.5556, -0.8315, 0.03553), (0.3347, -0.808, -0.2452), (0.3827, -0.9239, 0.03553), (0.1706, -0.8578, -0.2452), (0.1951, -0.9808, 0.03553), (-2.676e-07, -0.8746, -0.2452), (-4.35e-07, -1.0, 0.03553), (-0.1706, -0.8578, -0.2452), (-0.1951, -0.9808, 0.03553), (-0.3347, -0.808, -0.2452), (-0.3827, -0.9239, 0.03553), (-0.4859, -0.7272, -0.2452), (-0.5556, -0.8315, 0.03553), (-0.6184, -0.6184, -0.2452), (-0.7071, -0.7071, 0.03553), (-0.7272, -0.4859, -0.2452), (-0.8315, -0.5556, 0.03553), (-0.808, -0.3347, -0.2452), (-0.9239, -0.3827, 0.03553), (-0.8578, -0.1706, -0.2452), (-0.9808, -0.1951, 0.03553), (-0.8746, 4.832e-07, -0.2452), (-1.0, 5.987e-07, 0.03553), (-0.8578, 0.1706, -0.2452), (-0.9808, 0.1951, 0.03553), (-0.808, 0.3347, -0.2452), (-0.9239, 0.3827, 0.03553), (-0.7272, 0.4859, -0.2452), (-0.8315, 0.5556, 0.03553), (-0.6184, 0.6184, -0.2452), (-0.7071, 0.7071, 0.03553), (-0.4859, 0.7272, -0.2452), (-0.5556, 0.8315, 0.03553), (-0.3347, 0.808, -0.2452), (-0.3827, 0.9239, 0.03553), (-0.1706, 0.8578, -0.2452), (-0.1951, 0.9808, 0.03553), (2.065e-08, 1.0, -0.2452), (0.1951, 0.9808, -0.2452), (0.3827, 0.9239, -0.2452), (0.5556, 0.8315, -0.2452), (0.7071, 0.7071, -0.2452), (0.8315, 0.5556, -0.2452), (0.9239, 0.3827, -0.2452), (0.9808, 0.1951, -0.2452), (1.0, -2.914e-07, -0.2452), (0.9808, -0.1951, -0.2452), (0.9239, -0.3827, -0.2452), (0.8315, -0.5556, -0.2452), (0.7071, -0.7071, -0.2452), (0.5556, -0.8315, -0.2452), (0.3827, -0.9239, -0.2452), (0.1951, -0.9808, -0.2452), (-3.052e-07, -1.0, -0.2452), (-0.1951, -0.9808, -0.2452), (-0.3827, -0.9239, -0.2452), (-0.5556, -0.8315, -0.2452), (-0.7071, -0.7071, -0.2452), (-0.8315, -0.5556, -0.2452), (-0.9239, -0.3827, -0.2452), (-0.9808, -0.1951, -0.2452), (-1.0, 5.987e-07, -0.2452), (-0.9808, 0.1951, -0.2452), (-0.9239, 0.3827, -0.2452), (-0.8315, 0.5556, -0.2452), (-0.7071, 0.7071, -0.2452), (-0.5556, 0.8315, -0.2452), (-0.3827, 0.9239, -0.2452), (-0.1951, 0.9808, -0.2452), (5.612e-07, 0.5124, -0.9801), (0.09997, 0.5026, -0.9801), (0.1961, 0.4734, -0.9801), (0.2847, 0.4261, -0.9801), (0.3623, 0.3623, -0.9801), (0.4261, 0.2847, -0.9801), (0.4734, 0.1961, -0.9801), (0.5026, 0.09997, -0.9801), (0.5124, -2.097e-07, -0.9801), (0.5026, -0.09997, -0.9801), (0.4734, -0.1961, -0.9801), (0.4261, -0.2847, -0.9801), (0.3623, -0.3623, -0.9801), (0.2847, -0.4261, -0.9801), (0.1961, -0.4734, -0.9801), (0.09997, -0.5026, -0.9801), (4.203e-07, -0.5124, -0.9801), (-0.09997, -0.5026, -0.9801), (-0.1961, -0.4734, -0.9801), (-0.2847, -0.4261, -0.9801), (-0.3623, -0.3623, -0.9801), (-0.4261, -0.2847, -0.9801), (-0.4734, -0.1961, -0.9801), (-0.5026, -0.09997, -0.9801), (-0.5124, 2.552e-07, -0.9801), (-0.5026, 0.09997, -0.9801), (-0.4734, 0.1961, -0.9801), (-0.4261, 0.2847, -0.9801), (-0.3623, 0.3623, -0.9801), (-0.2847, 0.4261, -0.9801), (-0.1961, 0.4734, -0.9801), (-0.09997, 0.5026, -0.9801), (1.021e-06, 0.3398, -1.795), (0.0663, 0.3333, -1.795), (0.1301, 0.314, -1.795), (0.1888, 0.2826, -1.795), (0.2403, 0.2403, -1.795), (0.2826, 0.1888, -1.795), (0.314, 0.1301, -1.795), (0.3333, 0.0663, -1.795), (0.3398, -1.676e-07, -1.795), (0.3333, -0.0663, -1.795), (0.314, -0.1301, -1.795), (0.2826, -0.1888, -1.795), (0.2403, -0.2403, -1.795), (0.1888, -0.2826, -1.795), (0.1301, -0.314, -1.795), (0.0663, -0.3333, -1.795), (9.279e-07, -0.3398, -1.795), (-0.0663, -0.3333, -1.795), (-0.1301, -0.314, -1.795), (-0.1888, -0.2826, -1.795), (-0.2403, -0.2403, -1.795), (-0.2826, -0.1888, -1.795), (-0.314, -0.1301, -1.795), (-0.3333, -0.0663, -1.795), (-0.3398, 1.407e-07, -1.795), (-0.3333, 0.0663, -1.795), (-0.314, 0.1301, -1.795), (-0.2826, 0.1888, -1.795), (-0.2403, 0.2403, -1.795), (-0.1888, 0.2826, -1.795), (-0.1301, 0.314, -1.795), (-0.0663, 0.3333, -1.795), (-1.567e-06, -0.869, 15.4), (-1.649e-06, -0.9944, 15.11), (0.1706, -0.8522, 15.4), (0.1951, -0.9752, 15.11), (0.3347, -0.8025, 15.4), (0.3827, -0.9183, 15.11), (0.4859, -0.7216, 15.4), (0.5556, -0.8259, 15.11), (0.6184, -0.6129, 15.4), (0.7071, -0.7015, 15.11), (0.7272, -0.4803, 15.4), (0.8315, -0.55, 15.11), (0.808, -0.3291, 15.4), (0.9239, -0.3771, 15.11), (0.8578, -0.1651, 15.4), (0.9808, -0.1895, 15.11), (0.8746, 0.005578, 15.4), (1.0, 0.005578, 15.11), (0.8578, 0.1762, 15.4), (0.9808, 0.2007, 15.11), (0.808, 0.3403, 15.4), (0.9239, 0.3883, 15.11), (0.7272, 0.4915, 15.4), (0.8315, 0.5611, 15.11), (0.6184, 0.624, 15.4), (0.7071, 0.7127, 15.11), (0.4859, 0.7328, 15.4), (0.5556, 0.837, 15.11), (0.3347, 0.8136, 15.4), (0.3827, 0.9295, 15.11), (0.1706, 0.8634, 15.4), (0.1951, 0.9864, 15.11), (-1.807e-06, 0.8802, 15.4), (-1.975e-06, 1.006, 15.11), (-0.1706, 0.8634, 15.4), (-0.1951, 0.9864, 15.11), (-0.3347, 0.8136, 15.4), (-0.3827, 0.9295, 15.11), (-0.4859, 0.7328, 15.4), (-0.5556, 0.837, 15.11), (-0.6184, 0.624, 15.4), (-0.7071, 0.7127, 15.11), (-0.7272, 0.4915, 15.4), (-0.8315, 0.5611, 15.11), (-0.808, 0.3403, 15.4), (-0.9239, 0.3883, 15.11), (-0.8578, 0.1762, 15.4), (-0.9808, 0.2007, 15.11), (-0.8746, 0.005577, 15.4), (-1.0, 0.005577, 15.11), (-0.8578, -0.1651, 15.4), (-0.9808, -0.1895, 15.11), (-0.808, -0.3291, 15.4), (-0.9239, -0.3771, 15.11), (-0.7272, -0.4803, 15.4), (-0.8315, -0.55, 15.11), (-0.6184, -0.6129, 15.4), (-0.7071, -0.7015, 15.11), (-0.4859, -0.7216, 15.4), (-0.5556, -0.8259, 15.11), (-0.3347, -0.8025, 15.4), (-0.3827, -0.9183, 15.11), (-0.1706, -0.8522, 15.4), (-0.1951, -0.9752, 15.11), (-1.519e-06, -0.9944, 15.4), (0.1951, -0.9752, 15.4), (0.3827, -0.9183, 15.4), (0.5556, -0.8259, 15.4), (0.7071, -0.7015, 15.4), (0.8315, -0.55, 15.4), (0.9239, -0.3771, 15.4), (0.9808, -0.1895, 15.4), (1.0, 0.005578, 15.4), (0.9808, 0.2007, 15.4), (0.9239, 0.3883, 15.4), (0.8315, 0.5611, 15.4), (0.7071, 0.7127, 15.4), (0.5556, 0.837, 15.4), (0.3827, 0.9295, 15.4), (0.1951, 0.9864, 15.4), (-1.845e-06, 1.006, 15.4), (-0.1951, 0.9864, 15.4), (-0.3827, 0.9295, 15.4), (-0.5556, 0.837, 15.4), (-0.7071, 0.7127, 15.4), (-0.8315, 0.5611, 15.4), (-0.9239, 0.3883, 15.4), (-0.9808, 0.2007, 15.4), (-1.0, 0.005577, 15.4), (-0.9808, -0.1895, 15.4), (-0.9239, -0.3771, 15.4), (-0.8315, -0.55, 15.4), (-0.7071, -0.7015, 15.4), (-0.5556, -0.8259, 15.4), (-0.3827, -0.9183, 15.4), (-0.1951, -0.9752, 15.4), (-9.785e-07, -0.5068, 16.13), (0.09997, -0.497, 16.13), (0.1961, -0.4678, 16.13), (0.2847, -0.4205, 16.13), (0.3623, -0.3568, 16.13), (0.4261, -0.2791, 16.13), (0.4734, -0.1905, 16.13), (0.5026, -0.09439, 16.13), (0.5124, 0.005578, 16.13), (0.5026, 0.1055, 16.13), (0.4734, 0.2017, 16.13), (0.4261, 0.2903, 16.13), (0.3623, 0.3679, 16.13), (0.2847, 0.4316, 16.13), (0.1961, 0.479, 16.13), (0.09997, 0.5082, 16.13), (-1.119e-06, 0.518, 16.13), (-0.09997, 0.5082, 16.13), (-0.1961, 0.479, 16.13), (-0.2847, 0.4316, 16.13), (-0.3623, 0.3679, 16.13), (-0.4261, 0.2903, 16.13), (-0.4734, 0.2017, 16.13), (-0.5026, 0.1055, 16.13), (-0.5124, 0.005577, 16.13), (-0.5026, -0.09439, 16.13), (-0.4734, -0.1905, 16.13), (-0.4261, -0.2791, 16.13), (-0.3623, -0.3568, 16.13), (-0.2847, -0.4205, 16.13), (-0.1961, -0.4678, 16.13), (-0.09997, -0.497, 16.13), (-5.184e-07, -0.3343, 16.95), (0.0663, -0.3277, 16.95), (0.1301, -0.3084, 16.95), (0.1888, -0.277, 16.95), (0.2403, -0.2347, 16.95), (0.2826, -0.1832, 16.95), (0.314, -0.1245, 16.95), (0.3333, -0.06072, 16.95), (0.3398, 0.005578, 16.95), (0.3333, 0.07188, 16.95), (0.314, 0.1356, 16.95), (0.2826, 0.1944, 16.95), (0.2403, 0.2459, 16.95), (0.1888, 0.2881, 16.95), (0.1301, 0.3196, 16.95), (0.0663, 0.3389, 16.95), (-6.118e-07, 0.3454, 16.95), (-0.0663, 0.3389, 16.95), (-0.1301, 0.3196, 16.95), (-0.1888, 0.2881, 16.95), (-0.2403, 0.2459, 16.95), (-0.2826, 0.1944, 16.95), (-0.314, 0.1356, 16.95), (-0.3333, 0.07188, 16.95), (-0.3398, 0.005577, 16.95), (-0.3333, -0.06072, 16.95), (-0.314, -0.1245, 16.95), (-0.2826, -0.1832, 16.95), (-0.2403, -0.2347, 16.95), (-0.1888, -0.277, 16.95), (-0.1301, -0.3084, 16.95), (-0.0663, -0.3277, 16.95)], [], [(64, 1, 3, 65), (65, 3, 5, 66), (66, 5, 7, 67), (67, 7, 9, 68), (68, 9, 11, 69), (69, 11, 13, 70), (70, 13, 15, 71), (71, 15, 17, 72), (72, 17, 19, 73), (73, 19, 21, 74), (74, 21, 23, 75), (75, 23, 25, 76), (76, 25, 27, 77), (77, 27, 29, 78), (78, 29, 31, 79), (79, 31, 33, 80), (80, 33, 35, 81), (81, 35, 37, 82), (82, 37, 39, 83), (83, 39, 41, 84), (84, 41, 43, 85), (85, 43, 45, 86), (86, 45, 47, 87), (87, 47, 49, 88), (88, 49, 51, 89), (89, 51, 53, 90), (90, 53, 55, 91), (91, 55, 57, 92), (92, 57, 59, 93), (93, 59, 61, 94), (3, 1, 63, 61, 59, 57, 55, 53, 51, 49, 47, 45, 43, 41, 39, 37, 35, 33, 31, 29, 27, 25, 23, 21, 19, 17, 15, 13, 11, 9, 7, 5), (94, 61, 63, 95), (95, 63, 1, 64), (24, 26, 109, 108), (2, 0, 64, 65), (4, 2, 65, 66), (6, 4, 66, 67), (8, 6, 67, 68), (10, 8, 68, 69), (12, 10, 69, 70), (14, 12, 70, 71), (16, 14, 71, 72), (18, 16, 72, 73), (20, 18, 73, 74), (22, 20, 74, 75), (24, 22, 75, 76), (26, 24, 76, 77), (28, 26, 77, 78), (30, 28, 78, 79), (32, 30, 79, 80), (34, 32, 80, 81), (36, 34, 81, 82), (38, 36, 82, 83), (40, 38, 83, 84), (42, 40, 84, 85), (44, 42, 85, 86), (46, 44, 86, 87), (48, 46, 87, 88), (50, 48, 88, 89), (52, 50, 89, 90), (54, 52, 90, 91), (56, 54, 91, 92), (58, 56, 92, 93), (60, 58, 93, 94), (62, 60, 94, 95), (0, 62, 95, 64), (111, 112, 144, 143), (52, 54, 123, 122), (26, 28, 110, 109), (0, 2, 97, 96), (54, 56, 124, 123), (28, 30, 111, 110), (2, 4, 98, 97), (56, 58, 125, 124), (30, 32, 112, 111), (4, 6, 99, 98), (58, 60, 126, 125), (32, 34, 113, 112), (6, 8, 100, 99), (60, 62, 127, 126), (34, 36, 114, 113), (8, 10, 101, 100), (62, 0, 96, 127), (36, 38, 115, 114), (10, 12, 102, 101), (38, 40, 116, 115), (12, 14, 103, 102), (40, 42, 117, 116), (14, 16, 104, 103), (42, 44, 118, 117), (16, 18, 105, 104), (44, 46, 119, 118), (18, 20, 106, 105), (46, 48, 120, 119), (20, 22, 107, 106), (48, 50, 121, 120), (22, 24, 108, 107), (50, 52, 122, 121), (128, 129, 130, 131, 132, 133, 134, 135, 136, 137, 138, 139, 140, 141, 142, 143, 144, 145, 146, 147, 148, 149, 150, 151, 152, 153, 154, 155, 156, 157, 158, 159), (98, 99, 131, 130), (125, 126, 158, 157), (112, 113, 145, 144), (99, 100, 132, 131), (126, 127, 159, 158), (113, 114, 146, 145), (100, 101, 133, 132), (127, 96, 128, 159), (114, 115, 147, 146), (101, 102, 134, 133), (115, 116, 148, 147), (102, 103, 135, 134), (116, 117, 149, 148), (103, 104, 136, 135), (117, 118, 150, 149), (104, 105, 137, 136), (118, 119, 151, 150), (105, 106, 138, 137), (119, 120, 152, 151), (106, 107, 139, 138), (120, 121, 153, 152), (107, 108, 140, 139), (121, 122, 154, 153), (108, 109, 141, 140), (122, 123, 155, 154), (109, 110, 142, 141), (96, 97, 129, 128), (123, 124, 156, 155), (110, 111, 143, 142), (97, 98, 130, 129), (124, 125, 157, 156), (224, 161, 163, 225), (225, 163, 165, 226), (226, 165, 167, 227), (227, 167, 169, 228), (228, 169, 171, 229), (229, 171, 173, 230), (230, 173, 175, 231), (231, 175, 177, 232), (232, 177, 179, 233), (233, 179, 181, 234), (234, 181, 183, 235), (235, 183, 185, 236), (236, 185, 187, 237), (237, 187, 189, 238), (238, 189, 191, 239), (239, 191, 193, 240), (240, 193, 195, 241), (241, 195, 197, 242), (242, 197, 199, 243), (243, 199, 201, 244), (244, 201, 203, 245), (245, 203, 205, 246), (246, 205, 207, 247), (247, 207, 209, 248), (248, 209, 211, 249), (249, 211, 213, 250), (250, 213, 215, 251), (251, 215, 217, 252), (252, 217, 219, 253), (253, 219, 221, 254), (163, 161, 223, 221, 219, 217, 215, 213, 211, 209, 207, 205, 203, 201, 199, 197, 195, 193, 191, 189, 187, 185, 183, 181, 179, 177, 175, 173, 171, 169, 167, 165), (254, 221, 223, 255), (255, 223, 161, 224), (184, 186, 269, 268), (162, 160, 224, 225), (164, 162, 225, 226), (166, 164, 226, 227), (168, 166, 227, 228), (170, 168, 228, 229), (172, 170, 229, 230), (174, 172, 230, 231), (176, 174, 231, 232), (178, 176, 232, 233), (180, 178, 233, 234), (182, 180, 234, 235), (184, 182, 235, 236), (186, 184, 236, 237), (188, 186, 237, 238), (190, 188, 238, 239), (192, 190, 239, 240), (194, 192, 240, 241), (196, 194, 241, 242), (198, 196, 242, 243), (200, 198, 243, 244), (202, 200, 244, 245), (204, 202, 245, 246), (206, 204, 246, 247), (208, 206, 247, 248), (210, 208, 248, 249), (212, 210, 249, 250), (214, 212, 250, 251), (216, 214, 251, 252), (218, 216, 252, 253), (220, 218, 253, 254), (222, 220, 254, 255), (160, 222, 255, 224), (271, 272, 304, 303), (212, 214, 283, 282), (186, 188, 270, 269), (160, 162, 257, 256), (214, 216, 284, 283), (188, 190, 271, 270), (162, 164, 258, 257), (216, 218, 285, 284), (190, 192, 272, 271), (164, 166, 259, 258), (218, 220, 286, 285), (192, 194, 273, 272), (166, 168, 260, 259), (220, 222, 287, 286), (194, 196, 274, 273), (168, 170, 261, 260), (222, 160, 256, 287), (196, 198, 275, 274), (170, 172, 262, 261), (198, 200, 276, 275), (172, 174, 263, 262), (200, 202, 277, 276), (174, 176, 264, 263), (202, 204, 278, 277), (176, 178, 265, 264), (204, 206, 279, 278), (178, 180, 266, 265), (206, 208, 280, 279), (180, 182, 267, 266), (208, 210, 281, 280), (182, 184, 268, 267), (210, 212, 282, 281), (288, 289, 290, 291, 292, 293, 294, 295, 296, 297, 298, 299, 300, 301, 302, 303, 304, 305, 306, 307, 308, 309, 310, 311, 312, 313, 314, 315, 316, 317, 318, 319), (258, 259, 291, 290), (285, 286, 318, 317), (272, 273, 305, 304), (259, 260, 292, 291), (286, 287, 319, 318), (273, 274, 306, 305), (260, 261, 293, 292), (287, 256, 288, 319), (274, 275, 307, 306), (261, 262, 294, 293), (275, 276, 308, 307), (262, 263, 295, 294), (276, 277, 309, 308), (263, 264, 296, 295), (277, 278, 310, 309), (264, 265, 297, 296), (278, 279, 311, 310), (265, 266, 298, 297), (279, 280, 312, 311), (266, 267, 299, 298), (280, 281, 313, 312), (267, 268, 300, 299), (281, 282, 314, 313), (268, 269, 301, 300), (282, 283, 315, 314), (269, 270, 302, 301), (256, 257, 289, 288), (283, 284, 316, 315), (270, 271, 303, 302), (257, 258, 290, 289), (284, 285, 317, 316)])
_uv = me_cylinder_005.uv_layers.new(name='UVMap')
_uv.uv.foreach_set('vector', [1.0, 0.5, 1.0, 1.0, 0.9688, 1.0, 0.9688, 0.5, 0.9688, 0.5, 0.9688, 1.0, 0.9375, 1.0, 0.9375, 0.5, 0.9375, 0.5, 0.9375, 1.0, 0.9062, 1.0, 0.9062, 0.5, 0.9062, 0.5, 0.9062, 1.0, 0.875, 1.0, 0.875, 0.5, 0.875, 0.5, 0.875, 1.0, 0.8438, 1.0, 0.8438, 0.5, 0.8438, 0.5, 0.8438, 1.0, 0.8125, 1.0, 0.8125, 0.5, 0.8125, 0.5, 0.8125, 1.0, 0.7812, 1.0, 0.7812, 0.5, 0.7812, 0.5, 0.7812, 1.0, 0.75, 1.0, 0.75, 0.5, 0.75, 0.5, 0.75, 1.0, 0.7188, 1.0, 0.7188, 0.5, 0.7188, 0.5, 0.7188, 1.0, 0.6875, 1.0, 0.6875, 0.5, 0.6875, 0.5, 0.6875, 1.0, 0.6562, 1.0, 0.6562, 0.5, 0.6562, 0.5, 0.6562, 1.0, 0.625, 1.0, 0.625, 0.5, 0.625, 0.5, 0.625, 1.0, 0.5938, 1.0, 0.5938, 0.5, 0.5938, 0.5, 0.5938, 1.0, 0.5625, 1.0, 0.5625, 0.5, 0.5625, 0.5, 0.5625, 1.0, 0.5312, 1.0, 0.5312, 0.5, 0.5312, 0.5, 0.5312, 1.0, 0.5, 1.0, 0.5, 0.5, 0.5, 0.5, 0.5, 1.0, 0.4688, 1.0, 0.4688, 0.5, 0.4688, 0.5, 0.4688, 1.0, 0.4375, 1.0, 0.4375, 0.5, 0.4375, 0.5, 0.4375, 1.0, 0.4062, 1.0, 0.4062, 0.5, 0.4062, 0.5, 0.4062, 1.0, 0.375, 1.0, 0.375, 0.5, 0.375, 0.5, 0.375, 1.0, 0.3438, 1.0, 0.3438, 0.5, 0.3438, 0.5, 0.3438, 1.0, 0.3125, 1.0, 0.3125, 0.5, 0.3125, 0.5, 0.3125, 1.0, 0.2812, 1.0, 0.2812, 0.5, 0.2812, 0.5, 0.2812, 1.0, 0.25, 1.0, 0.25, 0.5, 0.25, 0.5, 0.25, 1.0, 0.2188, 1.0, 0.2188, 0.5, 0.2188, 0.5, 0.2188, 1.0, 0.1875, 1.0, 0.1875, 0.5, 0.1875, 0.5, 0.1875, 1.0, 0.1562, 1.0, 0.1562, 0.5, 0.1562, 0.5, 0.1562, 1.0, 0.125, 1.0, 0.125, 0.5, 0.125, 0.5, 0.125, 1.0, 0.09375, 1.0, 0.09375, 0.5, 0.09375, 0.5, 0.09375, 1.0, 0.0625, 1.0, 0.0625, 0.5, 0.2968, 0.4854, 0.25, 0.49, 0.2032, 0.4854, 0.1582, 0.4717, 0.1167, 0.4496, 0.08029, 0.4197, 0.05045, 0.3833, 0.02827, 0.3418, 0.01461, 0.2968, 0.01, 0.25, 0.01461, 0.2032, 0.02827, 0.1582, 0.05045, 0.1167, 0.08029, 0.08029, 0.1167, 0.05045, 0.1582, 0.02827, 0.2032, 0.01461, 0.25, 0.01, 0.2968, 0.01461, 0.3418, 0.02827, 0.3833, 0.05045, 0.4197, 0.08029, 0.4496, 0.1167, 0.4717, 0.1582, 0.4854, 0.2032, 0.49, 0.25, 0.4854, 0.2968, 0.4717, 0.3418, 0.4496, 0.3833, 0.4197, 0.4197, 0.3833, 0.4496, 0.3418, 0.4717, 0.0625, 0.5, 0.0625, 1.0, 0.03125, 1.0, 0.03125, 0.5, 0.03125, 0.5, 0.03125, 1.0, 0.0, 1.0, 0.0, 0.5, 0.8984, 0.1016, 0.8666, 0.07547, 0.8666, 0.07547, 0.8984, 0.1016, 0.791, 0.4559, 0.75, 0.4599, 0.75, 0.49, 0.7968, 0.4854, 0.8303, 0.4439, 0.791, 0.4559, 0.7968, 0.4854, 0.8418, 0.4717, 0.8666, 0.4245, 0.8303, 0.4439, 0.8418, 0.4717, 0.8833, 0.4496, 0.8984, 0.3984, 0.8666, 0.4245, 0.8833, 0.4496, 0.9197, 0.4197, 0.9245, 0.3666, 0.8984, 0.3984, 0.9197, 0.4197, 0.9496, 0.3833, 0.9439, 0.3303, 0.9245, 0.3666, 0.9496, 0.3833, 0.9717, 0.3418, 0.9559, 0.291, 0.9439, 0.3303, 0.9717, 0.3418, 0.9854, 0.2968, 0.9599, 0.25, 0.9559, 0.291, 0.9854, 0.2968, 0.99, 0.25, 0.9559, 0.209, 0.9599, 0.25, 0.99, 0.25, 0.9854, 0.2032, 0.9439, 0.1697, 0.9559, 0.209, 0.9854, 0.2032, 0.9717, 0.1582, 0.9245, 0.1334, 0.9439, 0.1697, 0.9717, 0.1582, 0.9496, 0.1167, 0.8984, 0.1016, 0.9245, 0.1334, 0.9496, 0.1167, 0.9197, 0.08029, 0.8666, 0.07547, 0.8984, 0.1016, 0.9197, 0.08029, 0.8833, 0.05045, 0.8303, 0.05607, 0.8666, 0.07547, 0.8833, 0.05045, 0.8418, 0.02827, 0.791, 0.04413, 0.8303, 0.05607, 0.8418, 0.02827, 0.7968, 0.01461, 0.75, 0.04009, 0.791, 0.04413, 0.7968, 0.01461, 0.75, 0.01, 0.709, 0.04413, 0.75, 0.04009, 0.75, 0.01, 0.7032, 0.01461, 0.6697, 0.05607, 0.709, 0.04413, 0.7032, 0.01461, 0.6582, 0.02827, 0.6334, 0.07547, 0.6697, 0.05607, 0.6582, 0.02827, 0.6167, 0.05045, 0.6016, 0.1016, 0.6334, 0.07547, 0.6167, 0.05045, 0.5803, 0.08029, 0.5755, 0.1334, 0.6016, 0.1016, 0.5803, 0.08029, 0.5504, 0.1167, 0.5561, 0.1697, 0.5755, 0.1334, 0.5504, 0.1167, 0.5283, 0.1582, 0.5441, 0.209, 0.5561, 0.1697, 0.5283, 0.1582, 0.5146, 0.2032, 0.5401, 0.25, 0.5441, 0.209, 0.5146, 0.2032, 0.51, 0.25, 0.5441, 0.291, 0.5401, 0.25, 0.51, 0.25, 0.5146, 0.2968, 0.5561, 0.3303, 0.5441, 0.291, 0.5146, 0.2968, 0.5283, 0.3418, 0.5755, 0.3666, 0.5561, 0.3303, 0.5283, 0.3418, 0.5504, 0.3833, 0.6016, 0.3984, 0.5755, 0.3666, 0.5504, 0.3833, 0.5803, 0.4197, 0.6334, 0.4245, 0.6016, 0.3984, 0.5803, 0.4197, 0.6167, 0.4496, 0.6697, 0.4439, 0.6334, 0.4245, 0.6167, 0.4496, 0.6582, 0.4717, 0.709, 0.4559, 0.6697, 0.4439, 0.6582, 0.4717, 0.7032, 0.4854, 0.75, 0.4599, 0.709, 0.4559, 0.7032, 0.4854, 0.75, 0.49, 0.791, 0.04413, 0.75, 0.04009, 0.75, 0.04009, 0.791, 0.04413, 0.5561, 0.3303, 0.5755, 0.3666, 0.5755, 0.3666, 0.5561, 0.3303, 0.8666, 0.07547, 0.8303, 0.05607, 0.8303, 0.05607, 0.8666, 0.07547, 0.75, 0.4599, 0.791, 0.4559, 0.791, 0.4559, 0.75, 0.4599, 0.5755, 0.3666, 0.6016, 0.3984, 0.6016, 0.3984, 0.5755, 0.3666, 0.8303, 0.05607, 0.791, 0.04413, 0.791, 0.04413, 0.8303, 0.05607, 0.791, 0.4559, 0.8303, 0.4439, 0.8303, 0.4439, 0.791, 0.4559, 0.6016, 0.3984, 0.6334, 0.4245, 0.6334, 0.4245, 0.6016, 0.3984, 0.791, 0.04413, 0.75, 0.04009, 0.75, 0.04009, 0.791, 0.04413, 0.8303, 0.4439, 0.8666, 0.4245, 0.8666, 0.4245, 0.8303, 0.4439, 0.6334, 0.4245, 0.6697, 0.4439, 0.6697, 0.4439, 0.6334, 0.4245, 0.75, 0.04009, 0.709, 0.04413, 0.709, 0.04413, 0.75, 0.04009, 0.8666, 0.4245, 0.8984, 0.3984, 0.8984, 0.3984, 0.8666, 0.4245, 0.6697, 0.4439, 0.709, 0.4559, 0.709, 0.4559, 0.6697, 0.4439, 0.709, 0.04413, 0.6697, 0.05607, 0.6697, 0.05607, 0.709, 0.04413, 0.8984, 0.3984, 0.9245, 0.3666, 0.9245, 0.3666, 0.8984, 0.3984, 0.709, 0.4559, 0.75, 0.4599, 0.75, 0.4599, 0.709, 0.4559, 0.6697, 0.05607, 0.6334, 0.07547, 0.6334, 0.07547, 0.6697, 0.05607, 0.9245, 0.3666, 0.9439, 0.3303, 0.9439, 0.3303, 0.9245, 0.3666, 0.6334, 0.07547, 0.6016, 0.1016, 0.6016, 0.1016, 0.6334, 0.07547, 0.9439, 0.3303, 0.9559, 0.291, 0.9559, 0.291, 0.9439, 0.3303, 0.6016, 0.1016, 0.5755, 0.1334, 0.5755, 0.1334, 0.6016, 0.1016, 0.9559, 0.291, 0.9599, 0.25, 0.9599, 0.25, 0.9559, 0.291, 0.5755, 0.1334, 0.5561, 0.1697, 0.5561, 0.1697, 0.5755, 0.1334, 0.9599, 0.25, 0.9559, 0.209, 0.9559, 0.209, 0.9599, 0.25, 0.5561, 0.1697, 0.5441, 0.209, 0.5441, 0.209, 0.5561, 0.1697, 0.9559, 0.209, 0.9439, 0.1697, 0.9439, 0.1697, 0.9559, 0.209, 0.5441, 0.209, 0.5401, 0.25, 0.5401, 0.25, 0.5441, 0.209, 0.9439, 0.1697, 0.9245, 0.1334, 0.9245, 0.1334, 0.9439, 0.1697, 0.5401, 0.25, 0.5441, 0.291, 0.5441, 0.291, 0.5401, 0.25, 0.9245, 0.1334, 0.8984, 0.1016, 0.8984, 0.1016, 0.9245, 0.1334, 0.5441, 0.291, 0.5561, 0.3303, 0.5561, 0.3303, 0.5441, 0.291, 0.75, 0.4599, 0.791, 0.4559, 0.8303, 0.4439, 0.8666, 0.4245, 0.8984, 0.3984, 0.9245, 0.3666, 0.9439, 0.3303, 0.9559, 0.291, 0.9599, 0.25, 0.9559, 0.209, 0.9439, 0.1697, 0.9245, 0.1334, 0.8984, 0.1016, 0.8666, 0.07547, 0.8303, 0.05607, 0.791, 0.04413, 0.75, 0.04009, 0.709, 0.04413, 0.6697, 0.05607, 0.6334, 0.07547, 0.6016, 0.1016, 0.5755, 0.1334, 0.5561, 0.1697, 0.5441, 0.209, 0.5401, 0.25, 0.5441, 0.291, 0.5561, 0.3303, 0.5755, 0.3666, 0.6016, 0.3984, 0.6334, 0.4245, 0.6697, 0.4439, 0.709, 0.4559, 0.8303, 0.4439, 0.8666, 0.4245, 0.8666, 0.4245, 0.8303, 0.4439, 0.6334, 0.4245, 0.6697, 0.4439, 0.6697, 0.4439, 0.6334, 0.4245, 0.75, 0.04009, 0.709, 0.04413, 0.709, 0.04413, 0.75, 0.04009, 0.8666, 0.4245, 0.8984, 0.3984, 0.8984, 0.3984, 0.8666, 0.4245, 0.6697, 0.4439, 0.709, 0.4559, 0.709, 0.4559, 0.6697, 0.4439, 0.709, 0.04413, 0.6697, 0.05607, 0.6697, 0.05607, 0.709, 0.04413, 0.8984, 0.3984, 0.9245, 0.3666, 0.9245, 0.3666, 0.8984, 0.3984, 0.709, 0.4559, 0.75, 0.4599, 0.75, 0.4599, 0.709, 0.4559, 0.6697, 0.05607, 0.6334, 0.07547, 0.6334, 0.07547, 0.6697, 0.05607, 0.9245, 0.3666, 0.9439, 0.3303, 0.9439, 0.3303, 0.9245, 0.3666, 0.6334, 0.07547, 0.6016, 0.1016, 0.6016, 0.1016, 0.6334, 0.07547, 0.9439, 0.3303, 0.9559, 0.291, 0.9559, 0.291, 0.9439, 0.3303, 0.6016, 0.1016, 0.5755, 0.1334, 0.5755, 0.1334, 0.6016, 0.1016, 0.9559, 0.291, 0.9599, 0.25, 0.9599, 0.25, 0.9559, 0.291, 0.5755, 0.1334, 0.5561, 0.1697, 0.5561, 0.1697, 0.5755, 0.1334, 0.9599, 0.25, 0.9559, 0.209, 0.9559, 0.209, 0.9599, 0.25, 0.5561, 0.1697, 0.5441, 0.209, 0.5441, 0.209, 0.5561, 0.1697, 0.9559, 0.209, 0.9439, 0.1697, 0.9439, 0.1697, 0.9559, 0.209, 0.5441, 0.209, 0.5401, 0.25, 0.5401, 0.25, 0.5441, 0.209, 0.9439, 0.1697, 0.9245, 0.1334, 0.9245, 0.1334, 0.9439, 0.1697, 0.5401, 0.25, 0.5441, 0.291, 0.5441, 0.291, 0.5401, 0.25, 0.9245, 0.1334, 0.8984, 0.1016, 0.8984, 0.1016, 0.9245, 0.1334, 0.5441, 0.291, 0.5561, 0.3303, 0.5561, 0.3303, 0.5441, 0.291, 0.8984, 0.1016, 0.8666, 0.07547, 0.8666, 0.07547, 0.8984, 0.1016, 0.5561, 0.3303, 0.5755, 0.3666, 0.5755, 0.3666, 0.5561, 0.3303, 0.8666, 0.07547, 0.8303, 0.05607, 0.8303, 0.05607, 0.8666, 0.07547, 0.75, 0.4599, 0.791, 0.4559, 0.791, 0.4559, 0.75, 0.4599, 0.5755, 0.3666, 0.6016, 0.3984, 0.6016, 0.3984, 0.5755, 0.3666, 0.8303, 0.05607, 0.791, 0.04413, 0.791, 0.04413, 0.8303, 0.05607, 0.791, 0.4559, 0.8303, 0.4439, 0.8303, 0.4439, 0.791, 0.4559, 0.6016, 0.3984, 0.6334, 0.4245, 0.6334, 0.4245, 0.6016, 0.3984, 1.0, 0.5, 1.0, 1.0, 0.9688, 1.0, 0.9688, 0.5, 0.9688, 0.5, 0.9688, 1.0, 0.9375, 1.0, 0.9375, 0.5, 0.9375, 0.5, 0.9375, 1.0, 0.9062, 1.0, 0.9062, 0.5, 0.9062, 0.5, 0.9062, 1.0, 0.875, 1.0, 0.875, 0.5, 0.875, 0.5, 0.875, 1.0, 0.8438, 1.0, 0.8438, 0.5, 0.8438, 0.5, 0.8438, 1.0, 0.8125, 1.0, 0.8125, 0.5, 0.8125, 0.5, 0.8125, 1.0, 0.7812, 1.0, 0.7812, 0.5, 0.7812, 0.5, 0.7812, 1.0, 0.75, 1.0, 0.75, 0.5, 0.75, 0.5, 0.75, 1.0, 0.7188, 1.0, 0.7188, 0.5, 0.7188, 0.5, 0.7188, 1.0, 0.6875, 1.0, 0.6875, 0.5, 0.6875, 0.5, 0.6875, 1.0, 0.6562, 1.0, 0.6562, 0.5, 0.6562, 0.5, 0.6562, 1.0, 0.625, 1.0, 0.625, 0.5, 0.625, 0.5, 0.625, 1.0, 0.5938, 1.0, 0.5938, 0.5, 0.5938, 0.5, 0.5938, 1.0, 0.5625, 1.0, 0.5625, 0.5, 0.5625, 0.5, 0.5625, 1.0, 0.5312, 1.0, 0.5312, 0.5, 0.5312, 0.5, 0.5312, 1.0, 0.5, 1.0, 0.5, 0.5, 0.5, 0.5, 0.5, 1.0, 0.4688, 1.0, 0.4688, 0.5, 0.4688, 0.5, 0.4688, 1.0, 0.4375, 1.0, 0.4375, 0.5, 0.4375, 0.5, 0.4375, 1.0, 0.4062, 1.0, 0.4062, 0.5, 0.4062, 0.5, 0.4062, 1.0, 0.375, 1.0, 0.375, 0.5, 0.375, 0.5, 0.375, 1.0, 0.3438, 1.0, 0.3438, 0.5, 0.3438, 0.5, 0.3438, 1.0, 0.3125, 1.0, 0.3125, 0.5, 0.3125, 0.5, 0.3125, 1.0, 0.2812, 1.0, 0.2812, 0.5, 0.2812, 0.5, 0.2812, 1.0, 0.25, 1.0, 0.25, 0.5, 0.25, 0.5, 0.25, 1.0, 0.2188, 1.0, 0.2188, 0.5, 0.2188, 0.5, 0.2188, 1.0, 0.1875, 1.0, 0.1875, 0.5, 0.1875, 0.5, 0.1875, 1.0, 0.1562, 1.0, 0.1562, 0.5, 0.1562, 0.5, 0.1562, 1.0, 0.125, 1.0, 0.125, 0.5, 0.125, 0.5, 0.125, 1.0, 0.09375, 1.0, 0.09375, 0.5, 0.09375, 0.5, 0.09375, 1.0, 0.0625, 1.0, 0.0625, 0.5, 0.2968, 0.4854, 0.25, 0.49, 0.2032, 0.4854, 0.1582, 0.4717, 0.1167, 0.4496, 0.08029, 0.4197, 0.05045, 0.3833, 0.02827, 0.3418, 0.01461, 0.2968, 0.01, 0.25, 0.01461, 0.2032, 0.02827, 0.1582, 0.05045, 0.1167, 0.08029, 0.08029, 0.1167, 0.05045, 0.1582, 0.02827, 0.2032, 0.01461, 0.25, 0.01, 0.2968, 0.01461, 0.3418, 0.02827, 0.3833, 0.05045, 0.4197, 0.08029, 0.4496, 0.1167, 0.4717, 0.1582, 0.4854, 0.2032, 0.49, 0.25, 0.4854, 0.2968, 0.4717, 0.3418, 0.4496, 0.3833, 0.4197, 0.4197, 0.3833, 0.4496, 0.3418, 0.4717, 0.0625, 0.5, 0.0625, 1.0, 0.03125, 1.0, 0.03125, 0.5, 0.03125, 0.5, 0.03125, 1.0, 0.0, 1.0, 0.0, 0.5, 0.8984, 0.1016, 0.8666, 0.07547, 0.8666, 0.07547, 0.8984, 0.1016, 0.791, 0.4559, 0.75, 0.4599, 0.75, 0.49, 0.7968, 0.4854, 0.8303, 0.4439, 0.791, 0.4559, 0.7968, 0.4854, 0.8418, 0.4717, 0.8666, 0.4245, 0.8303, 0.4439, 0.8418, 0.4717, 0.8833, 0.4496, 0.8984, 0.3984, 0.8666, 0.4245, 0.8833, 0.4496, 0.9197, 0.4197, 0.9245, 0.3666, 0.8984, 0.3984, 0.9197, 0.4197, 0.9496, 0.3833, 0.9439, 0.3303, 0.9245, 0.3666, 0.9496, 0.3833, 0.9717, 0.3418, 0.9559, 0.291, 0.9439, 0.3303, 0.9717, 0.3418, 0.9854, 0.2968, 0.9599, 0.25, 0.9559, 0.291, 0.9854, 0.2968, 0.99, 0.25, 0.9559, 0.209, 0.9599, 0.25, 0.99, 0.25, 0.9854, 0.2032, 0.9439, 0.1697, 0.9559, 0.209, 0.9854, 0.2032, 0.9717, 0.1582, 0.9245, 0.1334, 0.9439, 0.1697, 0.9717, 0.1582, 0.9496, 0.1167, 0.8984, 0.1016, 0.9245, 0.1334, 0.9496, 0.1167, 0.9197, 0.08029, 0.8666, 0.07547, 0.8984, 0.1016, 0.9197, 0.08029, 0.8833, 0.05045, 0.8303, 0.05607, 0.8666, 0.07547, 0.8833, 0.05045, 0.8418, 0.02827, 0.791, 0.04413, 0.8303, 0.05607, 0.8418, 0.02827, 0.7968, 0.01461, 0.75, 0.04009, 0.791, 0.04413, 0.7968, 0.01461, 0.75, 0.01, 0.709, 0.04413, 0.75, 0.04009, 0.75, 0.01, 0.7032, 0.01461, 0.6697, 0.05607, 0.709, 0.04413, 0.7032, 0.01461, 0.6582, 0.02827, 0.6334, 0.07547, 0.6697, 0.05607, 0.6582, 0.02827, 0.6167, 0.05045, 0.6016, 0.1016, 0.6334, 0.07547, 0.6167, 0.05045, 0.5803, 0.08029, 0.5755, 0.1334, 0.6016, 0.1016, 0.5803, 0.08029, 0.5504, 0.1167, 0.5561, 0.1697, 0.5755, 0.1334, 0.5504, 0.1167, 0.5283, 0.1582, 0.5441, 0.209, 0.5561, 0.1697, 0.5283, 0.1582, 0.5146, 0.2032, 0.5401, 0.25, 0.5441, 0.209, 0.5146, 0.2032, 0.51, 0.25, 0.5441, 0.291, 0.5401, 0.25, 0.51, 0.25, 0.5146, 0.2968, 0.5561, 0.3303, 0.5441, 0.291, 0.5146, 0.2968, 0.5283, 0.3418, 0.5755, 0.3666, 0.5561, 0.3303, 0.5283, 0.3418, 0.5504, 0.3833, 0.6016, 0.3984, 0.5755, 0.3666, 0.5504, 0.3833, 0.5803, 0.4197, 0.6334, 0.4245, 0.6016, 0.3984, 0.5803, 0.4197, 0.6167, 0.4496, 0.6697, 0.4439, 0.6334, 0.4245, 0.6167, 0.4496, 0.6582, 0.4717, 0.709, 0.4559, 0.6697, 0.4439, 0.6582, 0.4717, 0.7032, 0.4854, 0.75, 0.4599, 0.709, 0.4559, 0.7032, 0.4854, 0.75, 0.49, 0.791, 0.04413, 0.75, 0.04009, 0.75, 0.04009, 0.791, 0.04413, 0.5561, 0.3303, 0.5755, 0.3666, 0.5755, 0.3666, 0.5561, 0.3303, 0.8666, 0.07547, 0.8303, 0.05607, 0.8303, 0.05607, 0.8666, 0.07547, 0.75, 0.4599, 0.791, 0.4559, 0.791, 0.4559, 0.75, 0.4599, 0.5755, 0.3666, 0.6016, 0.3984, 0.6016, 0.3984, 0.5755, 0.3666, 0.8303, 0.05607, 0.791, 0.04413, 0.791, 0.04413, 0.8303, 0.05607, 0.791, 0.4559, 0.8303, 0.4439, 0.8303, 0.4439, 0.791, 0.4559, 0.6016, 0.3984, 0.6334, 0.4245, 0.6334, 0.4245, 0.6016, 0.3984, 0.791, 0.04413, 0.75, 0.04009, 0.75, 0.04009, 0.791, 0.04413, 0.8303, 0.4439, 0.8666, 0.4245, 0.8666, 0.4245, 0.8303, 0.4439, 0.6334, 0.4245, 0.6697, 0.4439, 0.6697, 0.4439, 0.6334, 0.4245, 0.75, 0.04009, 0.709, 0.04413, 0.709, 0.04413, 0.75, 0.04009, 0.8666, 0.4245, 0.8984, 0.3984, 0.8984, 0.3984, 0.8666, 0.4245, 0.6697, 0.4439, 0.709, 0.4559, 0.709, 0.4559, 0.6697, 0.4439, 0.709, 0.04413, 0.6697, 0.05607, 0.6697, 0.05607, 0.709, 0.04413, 0.8984, 0.3984, 0.9245, 0.3666, 0.9245, 0.3666, 0.8984, 0.3984, 0.709, 0.4559, 0.75, 0.4599, 0.75, 0.4599, 0.709, 0.4559, 0.6697, 0.05607, 0.6334, 0.07547, 0.6334, 0.07547, 0.6697, 0.05607, 0.9245, 0.3666, 0.9439, 0.3303, 0.9439, 0.3303, 0.9245, 0.3666, 0.6334, 0.07547, 0.6016, 0.1016, 0.6016, 0.1016, 0.6334, 0.07547, 0.9439, 0.3303, 0.9559, 0.291, 0.9559, 0.291, 0.9439, 0.3303, 0.6016, 0.1016, 0.5755, 0.1334, 0.5755, 0.1334, 0.6016, 0.1016, 0.9559, 0.291, 0.9599, 0.25, 0.9599, 0.25, 0.9559, 0.291, 0.5755, 0.1334, 0.5561, 0.1697, 0.5561, 0.1697, 0.5755, 0.1334, 0.9599, 0.25, 0.9559, 0.209, 0.9559, 0.209, 0.9599, 0.25, 0.5561, 0.1697, 0.5441, 0.209, 0.5441, 0.209, 0.5561, 0.1697, 0.9559, 0.209, 0.9439, 0.1697, 0.9439, 0.1697, 0.9559, 0.209, 0.5441, 0.209, 0.5401, 0.25, 0.5401, 0.25, 0.5441, 0.209, 0.9439, 0.1697, 0.9245, 0.1334, 0.9245, 0.1334, 0.9439, 0.1697, 0.5401, 0.25, 0.5441, 0.291, 0.5441, 0.291, 0.5401, 0.25, 0.9245, 0.1334, 0.8984, 0.1016, 0.8984, 0.1016, 0.9245, 0.1334, 0.5441, 0.291, 0.5561, 0.3303, 0.5561, 0.3303, 0.5441, 0.291, 0.75, 0.4599, 0.791, 0.4559, 0.8303, 0.4439, 0.8666, 0.4245, 0.8984, 0.3984, 0.9245, 0.3666, 0.9439, 0.3303, 0.9559, 0.291, 0.9599, 0.25, 0.9559, 0.209, 0.9439, 0.1697, 0.9245, 0.1334, 0.8984, 0.1016, 0.8666, 0.07547, 0.8303, 0.05607, 0.791, 0.04413, 0.75, 0.04009, 0.709, 0.04413, 0.6697, 0.05607, 0.6334, 0.07547, 0.6016, 0.1016, 0.5755, 0.1334, 0.5561, 0.1697, 0.5441, 0.209, 0.5401, 0.25, 0.5441, 0.291, 0.5561, 0.3303, 0.5755, 0.3666, 0.6016, 0.3984, 0.6334, 0.4245, 0.6697, 0.4439, 0.709, 0.4559, 0.8303, 0.4439, 0.8666, 0.4245, 0.8666, 0.4245, 0.8303, 0.4439, 0.6334, 0.4245, 0.6697, 0.4439, 0.6697, 0.4439, 0.6334, 0.4245, 0.75, 0.04009, 0.709, 0.04413, 0.709, 0.04413, 0.75, 0.04009, 0.8666, 0.4245, 0.8984, 0.3984, 0.8984, 0.3984, 0.8666, 0.4245, 0.6697, 0.4439, 0.709, 0.4559, 0.709, 0.4559, 0.6697, 0.4439, 0.709, 0.04413, 0.6697, 0.05607, 0.6697, 0.05607, 0.709, 0.04413, 0.8984, 0.3984, 0.9245, 0.3666, 0.9245, 0.3666, 0.8984, 0.3984, 0.709, 0.4559, 0.75, 0.4599, 0.75, 0.4599, 0.709, 0.4559, 0.6697, 0.05607, 0.6334, 0.07547, 0.6334, 0.07547, 0.6697, 0.05607, 0.9245, 0.3666, 0.9439, 0.3303, 0.9439, 0.3303, 0.9245, 0.3666, 0.6334, 0.07547, 0.6016, 0.1016, 0.6016, 0.1016, 0.6334, 0.07547, 0.9439, 0.3303, 0.9559, 0.291, 0.9559, 0.291, 0.9439, 0.3303, 0.6016, 0.1016, 0.5755, 0.1334, 0.5755, 0.1334, 0.6016, 0.1016, 0.9559, 0.291, 0.9599, 0.25, 0.9599, 0.25, 0.9559, 0.291, 0.5755, 0.1334, 0.5561, 0.1697, 0.5561, 0.1697, 0.5755, 0.1334, 0.9599, 0.25, 0.9559, 0.209, 0.9559, 0.209, 0.9599, 0.25, 0.5561, 0.1697, 0.5441, 0.209, 0.5441, 0.209, 0.5561, 0.1697, 0.9559, 0.209, 0.9439, 0.1697, 0.9439, 0.1697, 0.9559, 0.209, 0.5441, 0.209, 0.5401, 0.25, 0.5401, 0.25, 0.5441, 0.209, 0.9439, 0.1697, 0.9245, 0.1334, 0.9245, 0.1334, 0.9439, 0.1697, 0.5401, 0.25, 0.5441, 0.291, 0.5441, 0.291, 0.5401, 0.25, 0.9245, 0.1334, 0.8984, 0.1016, 0.8984, 0.1016, 0.9245, 0.1334, 0.5441, 0.291, 0.5561, 0.3303, 0.5561, 0.3303, 0.5441, 0.291, 0.8984, 0.1016, 0.8666, 0.07547, 0.8666, 0.07547, 0.8984, 0.1016, 0.5561, 0.3303, 0.5755, 0.3666, 0.5755, 0.3666, 0.5561, 0.3303, 0.8666, 0.07547, 0.8303, 0.05607, 0.8303, 0.05607, 0.8666, 0.07547, 0.75, 0.4599, 0.791, 0.4559, 0.791, 0.4559, 0.75, 0.4599, 0.5755, 0.3666, 0.6016, 0.3984, 0.6016, 0.3984, 0.5755, 0.3666, 0.8303, 0.05607, 0.791, 0.04413, 0.791, 0.04413, 0.8303, 0.05607, 0.791, 0.4559, 0.8303, 0.4439, 0.8303, 0.4439, 0.791, 0.4559, 0.6016, 0.3984, 0.6334, 0.4245, 0.6334, 0.4245, 0.6016, 0.3984])
me_cylinder_005.use_remesh_fix_poles = True
me_cylinder_005.use_remesh_preserve_attributes = False
me_cylinder_005.use_mirror_vertex_groups = False
me_cylinder_005.update()
me_cylinder_006 = bpy.data.meshes.new('Cylinder.006')
me_cylinder_006.from_pydata([(0.09829, 0.998, -0.04663), (0.0, 1.0, 1.0), (0.1951, 0.9808, 1.0), (0.4578, 0.8939, -0.04663), (0.3827, 0.9239, 1.0), (0.5556, 0.8315, 1.0), (0.7071, 0.7071, -0.04663), (0.7071, 0.7071, 1.0), (0.8315, 0.5556, -0.04663), (0.8315, 0.5556, 1.0), (0.9239, 0.3827, -0.04663), (0.9239, 0.3827, 1.0), (0.9808, 0.1951, -0.04663), (0.9808, 0.1951, 1.0), (1.0, 7.55e-08, -0.04663), (1.0, 7.55e-08, 1.0), (0.9808, -0.1951, -0.04663), (0.9808, -0.1951, 1.0), (0.9239, -0.3827, -0.04663), (0.9239, -0.3827, 1.0), (0.8315, -0.5556, -0.04663), (0.8315, -0.5556, 1.0), (0.7071, -0.7071, -0.04663), (0.7071, -0.7071, 1.0), (0.5556, -0.8315, -0.04663), (0.5556, -0.8315, 1.0), (0.3827, -0.9239, -0.04663), (0.3827, -0.9239, 1.0), (0.1951, -0.9808, -0.04663), (0.1951, -0.9808, 1.0), (-3.195e-07, -1.0, -0.04663), (-3.258e-07, -1.0, 1.0), (-0.1951, -0.9808, -0.04663), (-0.1951, -0.9808, 1.0), (-0.4578, -0.8939, -0.04663), (-0.3827, -0.9239, 1.0), (-0.5556, -0.8315, 1.0), (-0.7071, -0.7071, -0.04663), (-0.7071, -0.7071, 1.0), (-0.8315, -0.5556, -0.04663), (-0.8315, -0.5556, 1.0), (-0.9239, -0.3827, -0.04663), (-0.9239, -0.3827, 1.0), (-0.9808, -0.1951, -0.04663), (-0.9808, -0.1951, 1.0), (-1.0, 9.656e-07, -0.04663), (-0.9808, 0.1951, -0.04663), (-0.9976, 0.116, 1.0), (-0.9239, 0.3827, -0.04663), (-0.9239, 0.3827, 1.0), (-0.8315, 0.5556, -0.04663), (-0.8315, 0.5556, 1.0), (-0.7071, 0.7071, -0.04663), (-0.7071, 0.7071, 1.0), (-0.5556, 0.8315, -0.04663), (-0.5556, 0.8315, 1.0), (-0.3827, 0.9239, -0.04663), (-0.1951, 0.9808, -0.04663), (-0.2911, 0.9596, 1.0), (-0.069, 0.8538, -0.04663), (-0.2483, 0.8184, 1.0), (-0.08383, -0.8512, -0.04663), (-2.843e-07, -0.8529, 1.0), (-6.397e-09, 0.8529, 1.0), (0.1664, 0.8365, -0.04663), (0.8239, 0.2342, 1.0), (0.417, 0.7482, -0.04663), (0.2342, 0.8239, 1.0), (-0.3905, -0.7624, -0.04663), (-0.263, -0.8152, 1.0), (0.5444, 0.6633, 1.0), (0.8508, -0.0989, 1.0), (0.7091, 0.4738, 1.0), (0.6611, 0.5426, -0.04663), (-0.4738, -0.7091, 1.0), (-0.6031, -0.6031, -0.04663), (0.8152, 0.263, -0.04663), (-0.7624, -0.3905, -0.04663), (-0.6611, -0.5426, 1.0), (-0.6716, 0.5317, 1.0), (-0.4738, 0.7091, 1.0), (-0.8508, -0.09889, 1.0), (-0.788, -0.3264, 1.0), (-0.8365, -0.1664, -0.04663), (0.8538, -0.069, -0.04663), (0.7482, -0.417, 1.0), (0.2483, -0.8184, 1.0), (-0.8508, 0.0989, -0.04663), (0.5317, -0.6716, 1.0), (0.7624, -0.3905, -0.04663), (-0.7482, 0.417, -0.04663), (-0.8239, 0.2342, 1.0), (0.5549, -0.6525, -0.04663), (-0.5426, 0.6611, -0.04663), (0.2491, -0.8212, -0.04663), (-0.3264, 0.788, -0.04663), (0.09829, -0.9985, 33.59), (-2.369e-07, -1.001, 32.54), (0.1951, -0.9813, 32.54), (0.4578, -0.8944, 33.59), (0.3827, -0.9244, 32.54), (0.5556, -0.832, 32.54), (0.7071, -0.7076, 33.59), (0.7071, -0.7076, 32.54), (0.8315, -0.5561, 33.59), (0.8315, -0.5561, 32.54), (0.9239, -0.3832, 33.59), (0.9239, -0.3832, 32.54), (0.9808, -0.1956, 33.59), (0.9808, -0.1956, 32.54), (1.0, -0.0005161, 33.59), (1.0, -0.0005161, 32.54), (0.9808, 0.1946, 33.59), (0.9808, 0.1946, 32.54), (0.9239, 0.3822, 33.59), (0.9239, 0.3822, 32.54), (0.8315, 0.5551, 33.59), (0.8315, 0.5551, 32.54), (0.7071, 0.7066, 33.59), (0.7071, 0.7066, 32.54), (0.5556, 0.831, 33.59), (0.5556, 0.831, 32.54), (0.3827, 0.9234, 33.59), (0.3827, 0.9234, 32.54), (0.1951, 0.9803, 33.59), (0.1951, 0.9803, 32.54), (-5.564e-07, 0.9995, 33.59), (-5.627e-07, 0.9995, 32.54), (-0.1951, 0.9803, 33.59), (-0.1951, 0.9803, 32.54), (-0.4578, 0.8934, 33.59), (-0.3827, 0.9234, 32.54), (-0.5556, 0.831, 32.54), (-0.7071, 0.7066, 33.59), (-0.7071, 0.7066, 32.54), (-0.8315, 0.5551, 33.59), (-0.8315, 0.5551, 32.54), (-0.9239, 0.3822, 33.59), (-0.9239, 0.3822, 32.54), (-0.9808, 0.1946, 33.59), (-0.9808, 0.1946, 32.54), (-1.0, -0.000517, 33.59), (-0.9808, -0.1956, 33.59), (-0.9976, -0.1165, 32.54), (-0.9239, -0.3832, 33.59), (-0.9239, -0.3832, 32.54), (-0.8315, -0.5561, 33.59), (-0.8315, -0.5561, 32.54), (-0.7071, -0.7076, 33.59), (-0.7071, -0.7076, 32.54), (-0.5556, -0.832, 33.59), (-0.5556, -0.832, 32.54), (-0.3827, -0.9244, 33.59), (-0.1951, -0.9813, 33.59), (-0.2911, -0.9601, 32.54), (-0.069, -0.8543, 33.59), (-0.2483, -0.819, 32.54), (-0.08383, 0.8506, 33.59), (-5.212e-07, 0.8524, 32.54), (-2.433e-07, -0.8534, 32.54), (0.1664, -0.837, 33.59), (0.8239, -0.2348, 32.54), (0.417, -0.7488, 33.59), (0.2342, -0.8244, 32.54), (-0.3905, 0.7619, 33.59), (-0.263, 0.8147, 32.54), (0.5444, -0.6639, 32.54), (0.8508, 0.09838, 32.54), (0.7091, -0.4744, 32.54), (0.6611, -0.5431, 33.59), (-0.4738, 0.7086, 32.54), (-0.6031, 0.6026, 33.59), (0.8152, -0.2635, 33.59), (-0.7624, 0.39, 33.59), (-0.6611, 0.5421, 32.54), (-0.6716, -0.5322, 32.54), (-0.4738, -0.7097, 32.54), (-0.8508, 0.09838, 32.54), (-0.788, 0.3259, 32.54), (-0.8365, 0.1659, 33.59), (0.8538, 0.06848, 33.59), (0.7482, 0.4165, 32.54), (0.2483, 0.8179, 32.54), (-0.8508, -0.09941, 33.59), (0.5317, 0.6711, 32.54), (0.7624, 0.39, 33.59), (-0.7482, -0.4175, 33.59), (-0.8239, -0.2348, 32.54), (0.5549, 0.652, 33.59), (-0.5426, -0.6617, 33.59), (0.2491, 0.8207, 33.59), (-0.3264, -0.7885, 33.59)], [], [(3, 0, 2, 4), (47, 46, 45), (58, 57, 56), (70, 66, 73), (70, 73, 72), (68, 69, 61), (69, 68, 74), (81, 83, 87), (79, 90, 93), (60, 95, 59), (1, 2, 0), (6, 3, 5, 7), (4, 5, 3), (8, 6, 7, 9), (10, 8, 9, 11), (12, 10, 11, 13), (14, 12, 13, 15), (16, 14, 15, 17), (18, 16, 17, 19), (20, 18, 19, 21), (22, 20, 21, 23), (24, 22, 23, 25), (26, 24, 25, 27), (28, 26, 27, 29), (30, 28, 29, 31), (32, 30, 31, 33), (34, 32, 33, 35), (37, 34, 36, 38), (35, 36, 34), (39, 37, 38, 40), (41, 39, 40, 42), (43, 41, 42, 44), (45, 43, 44, 47), (48, 46, 47, 49), (50, 48, 49, 51), (52, 50, 51, 53), (54, 52, 53, 55), (56, 54, 55, 58), (1, 0, 57, 58), (67, 63, 59, 64), (76, 65, 72, 73), (64, 66, 67), (70, 67, 66), (84, 71, 65, 76), (89, 85, 71, 84), (92, 88, 85, 89), (94, 86, 88, 92), (62, 86, 94, 61), (74, 68, 75, 78), (61, 69, 62), (77, 83, 81, 82), (75, 77, 78), (82, 78, 77), (80, 93, 95, 60), (91, 81, 87), (87, 90, 91), (79, 91, 90), (80, 79, 93), (63, 60, 59), (81, 91, 79, 80, 60, 58, 55, 53, 51, 49, 47, 44, 42, 40, 38, 36, 35, 69, 74, 78, 82), (63, 67, 70, 72, 65, 71, 85, 88, 86, 62, 69, 35, 33, 31, 29, 27, 25, 23, 21, 19, 17, 15, 13, 11, 9, 7, 5, 4, 2, 1, 58, 60), (64, 59, 95, 93, 90, 87, 46, 48, 50, 52, 54, 56, 57, 0, 3, 6, 8, 10, 12, 14, 16, 18, 20, 22, 24, 26, 28, 30, 32, 34, 37, 39, 41, 43, 83, 77, 75, 68, 61, 94, 92, 89, 84, 76, 73, 66), (43, 45, 46, 87, 83), (99, 96, 98, 100), (143, 142, 141), (154, 153, 152), (166, 162, 169), (166, 169, 168), (164, 165, 157), (165, 164, 170), (177, 179, 183), (175, 186, 189), (156, 191, 155), (97, 98, 96), (102, 99, 101, 103), (100, 101, 99), (104, 102, 103, 105), (106, 104, 105, 107), (108, 106, 107, 109), (110, 108, 109, 111), (112, 110, 111, 113), (114, 112, 113, 115), (116, 114, 115, 117), (118, 116, 117, 119), (120, 118, 119, 121), (122, 120, 121, 123), (124, 122, 123, 125), (126, 124, 125, 127), (128, 126, 127, 129), (130, 128, 129, 131), (133, 130, 132, 134), (131, 132, 130), (135, 133, 134, 136), (137, 135, 136, 138), (139, 137, 138, 140), (141, 139, 140, 143), (144, 142, 143, 145), (146, 144, 145, 147), (148, 146, 147, 149), (150, 148, 149, 151), (152, 150, 151, 154), (97, 96, 153, 154), (163, 159, 155, 160), (172, 161, 168, 169), (160, 162, 163), (166, 163, 162), (180, 167, 161, 172), (185, 181, 167, 180), (188, 184, 181, 185), (190, 182, 184, 188), (158, 182, 190, 157), (170, 164, 171, 174), (157, 165, 158), (173, 179, 177, 178), (171, 173, 174), (178, 174, 173), (176, 189, 191, 156), (187, 177, 183), (183, 186, 187), (175, 187, 186), (176, 175, 189), (159, 156, 155), (177, 187, 175, 176, 156, 154, 151, 149, 147, 145, 143, 140, 138, 136, 134, 132, 131, 165, 170, 174, 178), (159, 163, 166, 168, 161, 167, 181, 184, 182, 158, 165, 131, 129, 127, 125, 123, 121, 119, 117, 115, 113, 111, 109, 107, 105, 103, 101, 100, 98, 97, 154, 156), (160, 155, 191, 189, 186, 183, 142, 144, 146, 148, 150, 152, 153, 96, 99, 102, 104, 106, 108, 110, 112, 114, 116, 118, 120, 122, 124, 126, 128, 130, 133, 135, 137, 139, 179, 173, 171, 164, 157, 190, 188, 185, 180, 172, 169, 162), (139, 141, 142, 183, 179)])
_uv = me_cylinder_006.uv_layers.new(name='UVMap')
_uv.uv.foreach_set('vector', [0.9247, 0.5, 0.9844, 0.5, 0.9688, 1.0, 0.9375, 1.0, 0.2316, 1.0, 0.2188, 0.5, 0.25, 0.5, 0.04688, 1.0, 0.03125, 0.5, 0.0625, 0.5, 0.8906, 0.893, 0.9191, 0.809, 0.8594, 0.809, 0.8906, 0.893, 0.8594, 0.809, 0.8438, 0.893, 0.4247, 0.809, 0.4503, 0.893, 0.4844, 0.809, 0.4503, 0.893, 0.4247, 0.809, 0.4062, 0.893, 0.2684, 0.893, 0.2812, 0.809, 0.2316, 0.809, 0.1434, 0.893, 0.1691, 0.809, 0.1094, 0.809, 0.04688, 0.893, 0.0625, 0.809, 0.01282, 0.809, 1.0, 1.0, 0.9688, 1.0, 0.9844, 0.5, 0.875, 0.5, 0.9247, 0.5, 0.9062, 1.0, 0.875, 1.0, 0.9375, 1.0, 0.9062, 1.0, 0.9247, 0.5, 0.8438, 0.5, 0.875, 0.5, 0.875, 1.0, 0.8438, 1.0, 0.8125, 0.5, 0.8438, 0.5, 0.8438, 1.0, 0.8125, 1.0, 0.7812, 0.5, 0.8125, 0.5, 0.8125, 1.0, 0.7812, 1.0, 0.75, 0.5, 0.7812, 0.5, 0.7812, 1.0, 0.75, 1.0, 0.7188, 0.5, 0.75, 0.5, 0.75, 1.0, 0.7188, 1.0, 0.6875, 0.5, 0.7188, 0.5, 0.7188, 1.0, 0.6875, 1.0, 0.6562, 0.5, 0.6875, 0.5, 0.6875, 1.0, 0.6562, 1.0, 0.625, 0.5, 0.6562, 0.5, 0.6562, 1.0, 0.625, 1.0, 0.5938, 0.5, 0.625, 0.5, 0.625, 1.0, 0.5938, 1.0, 0.5625, 0.5, 0.5938, 0.5, 0.5938, 1.0, 0.5625, 1.0, 0.5312, 0.5, 0.5625, 0.5, 0.5625, 1.0, 0.5312, 1.0, 0.5, 0.5, 0.5312, 0.5, 0.5312, 1.0, 0.5, 1.0, 0.4688, 0.5, 0.5, 0.5, 0.5, 1.0, 0.4688, 1.0, 0.4247, 0.5, 0.4688, 0.5, 0.4688, 1.0, 0.4375, 1.0, 0.375, 0.5, 0.4247, 0.5, 0.4062, 1.0, 0.375, 1.0, 0.4375, 1.0, 0.4062, 1.0, 0.4247, 0.5, 0.3438, 0.5, 0.375, 0.5, 0.375, 1.0, 0.3438, 1.0, 0.3125, 0.5, 0.3438, 0.5, 0.3438, 1.0, 0.3125, 1.0, 0.2812, 0.5, 0.3125, 0.5, 0.3125, 1.0, 0.2812, 1.0, 0.25, 0.5, 0.2812, 0.5, 0.2812, 1.0, 0.2316, 1.0, 0.1875, 0.5, 0.2188, 0.5, 0.2316, 1.0, 0.1875, 1.0, 0.1562, 0.5, 0.1875, 0.5, 0.1875, 1.0, 0.1562, 1.0, 0.125, 0.5, 0.1562, 0.5, 0.1562, 1.0, 0.125, 1.0, 0.09375, 0.5, 0.125, 0.5, 0.125, 1.0, 0.09375, 1.0, 0.0625, 0.5, 0.09375, 0.5, 0.09375, 1.0, 0.04688, 1.0, 0.0, 1.0, 0.0, 0.5, 0.03125, 0.5, 0.04688, 1.0, 0.9559, 0.893, 1.0, 0.893, 1.0, 0.809, 0.9688, 0.809, 0.7997, 0.809, 0.7941, 0.893, 0.8438, 0.893, 0.8594, 0.809, 0.9688, 0.809, 0.9191, 0.809, 0.9559, 0.893, 0.8906, 0.893, 0.9559, 0.893, 0.9191, 0.809, 0.7372, 0.809, 0.7316, 0.893, 0.7941, 0.893, 0.7997, 0.809, 0.6747, 0.809, 0.6691, 0.893, 0.7316, 0.893, 0.7372, 0.809, 0.6122, 0.809, 0.6066, 0.893, 0.6691, 0.893, 0.6747, 0.809, 0.5469, 0.809, 0.5469, 0.893, 0.6066, 0.893, 0.6122, 0.809, 0.5, 0.893, 0.5469, 0.893, 0.5469, 0.809, 0.4844, 0.809, 0.4062, 0.893, 0.4247, 0.809, 0.375, 0.809, 0.3594, 0.893, 0.4844, 0.809, 0.4503, 0.893, 0.5, 0.893, 0.3253, 0.809, 0.2812, 0.809, 0.2684, 0.893, 0.3125, 0.893, 0.375, 0.809, 0.3253, 0.809, 0.3594, 0.893, 0.3125, 0.893, 0.3594, 0.893, 0.3253, 0.809, 0.09375, 0.893, 0.1094, 0.809, 0.0625, 0.809, 0.04688, 0.893, 0.2059, 0.893, 0.2684, 0.893, 0.2316, 0.809, 0.2316, 0.809, 0.1691, 0.809, 0.2059, 0.893, 0.1434, 0.893, 0.2059, 0.893, 0.1691, 0.809, 0.09375, 0.893, 0.1434, 0.893, 0.1094, 0.809, 0.0, 0.893, 0.04688, 0.893, 0.01282, 0.809, 0.04763, 0.2264, 0.05402, 0.3057, 0.09025, 0.3764, 0.1363, 0.4202, 0.1909, 0.4449, 0.1807, 0.4786, 0.1167, 0.4496, 0.08029, 0.4197, 0.05045, 0.3833, 0.02827, 0.3418, 0.01272, 0.2776, 0.01461, 0.2032, 0.02827, 0.1582, 0.05045, 0.1167, 0.08029, 0.08029, 0.1167, 0.05045, 0.1582, 0.02827, 0.1874, 0.05611, 0.1363, 0.0798, 0.09253, 0.1208, 0.06089, 0.1717, 0.25, 0.4547, 0.3057, 0.446, 0.3792, 0.4075, 0.4202, 0.3637, 0.446, 0.3057, 0.4524, 0.2264, 0.428, 0.1508, 0.3764, 0.09025, 0.3091, 0.05506, 0.25, 0.04531, 0.1874, 0.05611, 0.1582, 0.02827, 0.2032, 0.01461, 0.25, 0.01, 0.2968, 0.01461, 0.3418, 0.02827, 0.3833, 0.05045, 0.4197, 0.08029, 0.4496, 0.1167, 0.4717, 0.1582, 0.4854, 0.2032, 0.49, 0.25, 0.4854, 0.2968, 0.4717, 0.3418, 0.4496, 0.3833, 0.4197, 0.4197, 0.3833, 0.4496, 0.3418, 0.4717, 0.2968, 0.4854, 0.25, 0.49, 0.1807, 0.4786, 0.1909, 0.4449, 0.7899, 0.4508, 0.7336, 0.4531, 0.6717, 0.4391, 0.6208, 0.4075, 0.572, 0.3492, 0.5476, 0.2736, 0.5146, 0.2968, 0.5283, 0.3418, 0.5504, 0.3833, 0.5803, 0.4197, 0.6167, 0.4496, 0.6582, 0.4717, 0.7032, 0.4854, 0.7734, 0.4877, 0.8589, 0.4626, 0.9197, 0.4197, 0.9496, 0.3833, 0.9717, 0.3418, 0.9854, 0.2968, 0.99, 0.25, 0.9854, 0.2032, 0.9717, 0.1582, 0.9496, 0.1167, 0.9197, 0.08029, 0.8833, 0.05045, 0.8418, 0.02827, 0.7968, 0.01461, 0.75, 0.01, 0.7032, 0.01461, 0.6411, 0.03737, 0.5803, 0.08029, 0.5504, 0.1167, 0.5283, 0.1582, 0.5146, 0.2032, 0.5492, 0.2101, 0.5686, 0.1572, 0.6053, 0.1053, 0.6572, 0.06865, 0.73, 0.04727, 0.8091, 0.05506, 0.882, 0.09482, 0.9314, 0.1572, 0.9531, 0.2336, 0.9439, 0.3126, 0.9075, 0.3792, 0.8492, 0.428, 0.5146, 0.2032, 0.51, 0.25, 0.5146, 0.2968, 0.5476, 0.2736, 0.5492, 0.2101, 0.9247, 0.5, 0.9844, 0.5, 0.9688, 1.0, 0.9375, 1.0, 0.2316, 1.0, 0.2188, 0.5, 0.25, 0.5, 0.04688, 1.0, 0.03125, 0.5, 0.0625, 0.5, 0.8906, 0.893, 0.9191, 0.809, 0.8594, 0.809, 0.8906, 0.893, 0.8594, 0.809, 0.8438, 0.893, 0.4247, 0.809, 0.4503, 0.893, 0.4844, 0.809, 0.4503, 0.893, 0.4247, 0.809, 0.4062, 0.893, 0.2684, 0.893, 0.2812, 0.809, 0.2316, 0.809, 0.1434, 0.893, 0.1691, 0.809, 0.1094, 0.809, 0.04688, 0.893, 0.0625, 0.809, 0.01282, 0.809, 1.0, 1.0, 0.9688, 1.0, 0.9844, 0.5, 0.875, 0.5, 0.9247, 0.5, 0.9062, 1.0, 0.875, 1.0, 0.9375, 1.0, 0.9062, 1.0, 0.9247, 0.5, 0.8438, 0.5, 0.875, 0.5, 0.875, 1.0, 0.8438, 1.0, 0.8125, 0.5, 0.8438, 0.5, 0.8438, 1.0, 0.8125, 1.0, 0.7812, 0.5, 0.8125, 0.5, 0.8125, 1.0, 0.7812, 1.0, 0.75, 0.5, 0.7812, 0.5, 0.7812, 1.0, 0.75, 1.0, 0.7188, 0.5, 0.75, 0.5, 0.75, 1.0, 0.7188, 1.0, 0.6875, 0.5, 0.7188, 0.5, 0.7188, 1.0, 0.6875, 1.0, 0.6562, 0.5, 0.6875, 0.5, 0.6875, 1.0, 0.6562, 1.0, 0.625, 0.5, 0.6562, 0.5, 0.6562, 1.0, 0.625, 1.0, 0.5938, 0.5, 0.625, 0.5, 0.625, 1.0, 0.5938, 1.0, 0.5625, 0.5, 0.5938, 0.5, 0.5938, 1.0, 0.5625, 1.0, 0.5312, 0.5, 0.5625, 0.5, 0.5625, 1.0, 0.5312, 1.0, 0.5, 0.5, 0.5312, 0.5, 0.5312, 1.0, 0.5, 1.0, 0.4688, 0.5, 0.5, 0.5, 0.5, 1.0, 0.4688, 1.0, 0.4247, 0.5, 0.4688, 0.5, 0.4688, 1.0, 0.4375, 1.0, 0.375, 0.5, 0.4247, 0.5, 0.4062, 1.0, 0.375, 1.0, 0.4375, 1.0, 0.4062, 1.0, 0.4247, 0.5, 0.3438, 0.5, 0.375, 0.5, 0.375, 1.0, 0.3438, 1.0, 0.3125, 0.5, 0.3438, 0.5, 0.3438, 1.0, 0.3125, 1.0, 0.2812, 0.5, 0.3125, 0.5, 0.3125, 1.0, 0.2812, 1.0, 0.25, 0.5, 0.2812, 0.5, 0.2812, 1.0, 0.2316, 1.0, 0.1875, 0.5, 0.2188, 0.5, 0.2316, 1.0, 0.1875, 1.0, 0.1562, 0.5, 0.1875, 0.5, 0.1875, 1.0, 0.1562, 1.0, 0.125, 0.5, 0.1562, 0.5, 0.1562, 1.0, 0.125, 1.0, 0.09375, 0.5, 0.125, 0.5, 0.125, 1.0, 0.09375, 1.0, 0.0625, 0.5, 0.09375, 0.5, 0.09375, 1.0, 0.04688, 1.0, 0.0, 1.0, 0.0, 0.5, 0.03125, 0.5, 0.04688, 1.0, 0.9559, 0.893, 1.0, 0.893, 1.0, 0.809, 0.9688, 0.809, 0.7997, 0.809, 0.7941, 0.893, 0.8438, 0.893, 0.8594, 0.809, 0.9688, 0.809, 0.9191, 0.809, 0.9559, 0.893, 0.8906, 0.893, 0.9559, 0.893, 0.9191, 0.809, 0.7372, 0.809, 0.7316, 0.893, 0.7941, 0.893, 0.7997, 0.809, 0.6747, 0.809, 0.6691, 0.893, 0.7316, 0.893, 0.7372, 0.809, 0.6122, 0.809, 0.6066, 0.893, 0.6691, 0.893, 0.6747, 0.809, 0.5469, 0.809, 0.5469, 0.893, 0.6066, 0.893, 0.6122, 0.809, 0.5, 0.893, 0.5469, 0.893, 0.5469, 0.809, 0.4844, 0.809, 0.4062, 0.893, 0.4247, 0.809, 0.375, 0.809, 0.3594, 0.893, 0.4844, 0.809, 0.4503, 0.893, 0.5, 0.893, 0.3253, 0.809, 0.2812, 0.809, 0.2684, 0.893, 0.3125, 0.893, 0.375, 0.809, 0.3253, 0.809, 0.3594, 0.893, 0.3125, 0.893, 0.3594, 0.893, 0.3253, 0.809, 0.09375, 0.893, 0.1094, 0.809, 0.0625, 0.809, 0.04688, 0.893, 0.2059, 0.893, 0.2684, 0.893, 0.2316, 0.809, 0.2316, 0.809, 0.1691, 0.809, 0.2059, 0.893, 0.1434, 0.893, 0.2059, 0.893, 0.1691, 0.809, 0.09375, 0.893, 0.1434, 0.893, 0.1094, 0.809, 0.0, 0.893, 0.04688, 0.893, 0.01282, 0.809, 0.04763, 0.2264, 0.05402, 0.3057, 0.09025, 0.3764, 0.1363, 0.4202, 0.1909, 0.4449, 0.1807, 0.4786, 0.1167, 0.4496, 0.08029, 0.4197, 0.05045, 0.3833, 0.02827, 0.3418, 0.01272, 0.2776, 0.01461, 0.2032, 0.02827, 0.1582, 0.05045, 0.1167, 0.08029, 0.08029, 0.1167, 0.05045, 0.1582, 0.02827, 0.1874, 0.05611, 0.1363, 0.0798, 0.09253, 0.1208, 0.06089, 0.1717, 0.25, 0.4547, 0.3057, 0.446, 0.3792, 0.4075, 0.4202, 0.3637, 0.446, 0.3057, 0.4524, 0.2264, 0.428, 0.1508, 0.3764, 0.09025, 0.3091, 0.05506, 0.25, 0.04531, 0.1874, 0.05611, 0.1582, 0.02827, 0.2032, 0.01461, 0.25, 0.01, 0.2968, 0.01461, 0.3418, 0.02827, 0.3833, 0.05045, 0.4197, 0.08029, 0.4496, 0.1167, 0.4717, 0.1582, 0.4854, 0.2032, 0.49, 0.25, 0.4854, 0.2968, 0.4717, 0.3418, 0.4496, 0.3833, 0.4197, 0.4197, 0.3833, 0.4496, 0.3418, 0.4717, 0.2968, 0.4854, 0.25, 0.49, 0.1807, 0.4786, 0.1909, 0.4449, 0.7899, 0.4508, 0.7336, 0.4531, 0.6717, 0.4391, 0.6208, 0.4075, 0.572, 0.3492, 0.5476, 0.2736, 0.5146, 0.2968, 0.5283, 0.3418, 0.5504, 0.3833, 0.5803, 0.4197, 0.6167, 0.4496, 0.6582, 0.4717, 0.7032, 0.4854, 0.7734, 0.4877, 0.8589, 0.4626, 0.9197, 0.4197, 0.9496, 0.3833, 0.9717, 0.3418, 0.9854, 0.2968, 0.99, 0.25, 0.9854, 0.2032, 0.9717, 0.1582, 0.9496, 0.1167, 0.9197, 0.08029, 0.8833, 0.05045, 0.8418, 0.02827, 0.7968, 0.01461, 0.75, 0.01, 0.7032, 0.01461, 0.6411, 0.03737, 0.5803, 0.08029, 0.5504, 0.1167, 0.5283, 0.1582, 0.5146, 0.2032, 0.5492, 0.2101, 0.5686, 0.1572, 0.6053, 0.1053, 0.6572, 0.06865, 0.73, 0.04727, 0.8091, 0.05506, 0.882, 0.09482, 0.9314, 0.1572, 0.9531, 0.2336, 0.9439, 0.3126, 0.9075, 0.3792, 0.8492, 0.428, 0.5146, 0.2032, 0.51, 0.25, 0.5146, 0.2968, 0.5476, 0.2736, 0.5492, 0.2101])
me_cylinder_006.use_remesh_fix_poles = True
me_cylinder_006.use_remesh_preserve_attributes = False
me_cylinder_006.use_mirror_vertex_groups = False
me_cylinder_006.update()
me_plane = bpy.data.meshes.new('Plane')
me_plane.from_pydata([(-1.0, -1.0, 0.0), (1.0, -1.0, 0.0), (-1.0, 1.0, 0.0), (1.0, 1.0, 0.0), (-60.09, 0.01664, -2.265e-07), (-60.09, -0.01664, -2.288e-07), (60.09, 0.01664, -9.638e-09), (60.09, -0.01664, -1.192e-08), (-43.2, -0.6953, -1.477e-07), (-41.79, -0.7189, -1.477e-07), (41.79, 0.7189, -9.077e-08), (43.2, 0.6953, -9.077e-08), (-41.79, 0.7189, -2.658e-07), (-43.2, 0.6953, -2.69e-07), (43.2, -0.6953, 3.059e-08), (41.79, -0.7189, 2.736e-08), (-19.61, 0.9454, -2.308e-07), (-21.49, 0.934, -2.35e-07), (21.49, -0.934, -3.444e-09), (19.61, -0.9454, -7.608e-09), (-56.81, -0.3264, -1.379e-07), (-56.13, -0.3577, -1.392e-07), (56.13, 0.3577, -9.918e-08), (56.81, 0.3264, -1.005e-07), (-54.04, 0.4377, -8.224e-08), (-54.89, 0.4075, -8.527e-08), (54.89, -0.4075, -1.531e-07), (54.04, -0.4377, -1.562e-07), (26.3, 0.8993, -1.537e-07), (24.49, 0.9133, -1.579e-07), (-24.49, -0.9133, -8.052e-08), (-26.3, -0.8993, -8.468e-08), (-1.0, 0.9994, -2.853), (1.0, 0.9994, -2.853), (-1.0, -1.001, -2.853), (1.0, -1.001, -2.853), (-60.09, -0.01721, -2.853), (-60.09, 0.01607, -2.853), (60.09, -0.01721, -2.853), (60.09, 0.01607, -2.853), (-43.2, 0.6948, -2.853), (-41.79, 0.7183, -2.853), (41.79, -0.7194, -2.853), (43.2, -0.6959, -2.853), (-41.79, -0.7194, -2.853), (-43.2, -0.6959, -2.853), (43.2, 0.6948, -2.853), (41.79, 0.7183, -2.853), (-19.61, -0.946, -2.853), (-21.49, -0.9346, -2.853), (21.49, 0.9334, -2.853), (19.61, 0.9448, -2.853), (-56.81, 0.3258, -2.853), (-56.13, 0.3571, -2.853), (56.13, -0.3582, -2.853), (56.81, -0.327, -2.853), (-54.04, -0.4383, -2.853), (-54.89, -0.4081, -2.853), (54.89, 0.407, -2.853), (54.04, 0.4371, -2.853), (26.3, -0.8998, -2.853), (24.49, -0.9139, -2.853), (-24.49, 0.9128, -2.853), (-26.3, 0.8987, -2.853)], [], [(0, 1, 3, 2), (4, 5, 7, 6), (8, 9, 11, 10), (12, 13, 15, 14), (16, 17, 19, 18), (20, 21, 23, 22), (24, 25, 27, 26), (28, 29, 31, 30), (32, 33, 35, 34), (36, 37, 39, 38), (40, 41, 43, 42), (44, 45, 47, 46), (48, 49, 51, 50), (52, 53, 55, 54), (56, 57, 59, 58), (60, 61, 63, 62)])
_uv = me_plane.uv_layers.new(name='UVMap')
_uv.uv.foreach_set('vector', [0.0, 0.0, 1.0, 0.0, 1.0, 1.0, 0.0, 1.0, 0.0, 0.0, 1.0, 0.0, 1.0, 1.0, 0.0, 1.0, 0.0, 0.0, 1.0, 0.0, 1.0, 1.0, 0.0, 1.0, 0.0, 0.0, 1.0, 0.0, 1.0, 1.0, 0.0, 1.0, 0.0, 0.0, 1.0, 0.0, 1.0, 1.0, 0.0, 1.0, 0.0, 0.0, 1.0, 0.0, 1.0, 1.0, 0.0, 1.0, 0.0, 0.0, 1.0, 0.0, 1.0, 1.0, 0.0, 1.0, 0.0, 0.0, 1.0, 0.0, 1.0, 1.0, 0.0, 1.0, 0.0, 0.0, 1.0, 0.0, 1.0, 1.0, 0.0, 1.0, 0.0, 0.0, 1.0, 0.0, 1.0, 1.0, 0.0, 1.0, 0.0, 0.0, 1.0, 0.0, 1.0, 1.0, 0.0, 1.0, 0.0, 0.0, 1.0, 0.0, 1.0, 1.0, 0.0, 1.0, 0.0, 0.0, 1.0, 0.0, 1.0, 1.0, 0.0, 1.0, 0.0, 0.0, 1.0, 0.0, 1.0, 1.0, 0.0, 1.0, 0.0, 0.0, 1.0, 0.0, 1.0, 1.0, 0.0, 1.0, 0.0, 0.0, 1.0, 0.0, 1.0, 1.0, 0.0, 1.0])
me_plane.use_remesh_fix_poles = True
me_plane.use_remesh_preserve_attributes = False
me_plane.use_mirror_vertex_groups = False
me_plane.update()
me_cube_001 = bpy.data.meshes.new('Cube.001')
me_cube_001.from_pydata([(-1.0, -78.21, -1.0), (-1.0, -78.21, 1.0), (-1.0, 1.0, -1.0), (-1.0, 1.0, 1.0), (1.0, -78.21, -1.0), (1.0, -78.21, 1.0), (1.0, 1.0, -1.0), (1.0, 1.0, 1.0), (56.97, -78.21, -1.0), (56.97, -78.21, 1.0), (56.97, 1.0, -1.0), (56.97, 1.0, 1.0), (58.97, -78.21, -1.0), (58.97, -78.21, 1.0), (58.97, 1.0, -1.0), (58.97, 1.0, 1.0)], [], [(0, 1, 3, 2), (2, 3, 7, 6), (6, 7, 5, 4), (4, 5, 1, 0), (2, 6, 4, 0), (7, 3, 1, 5), (8, 9, 11, 10), (10, 11, 15, 14), (14, 15, 13, 12), (12, 13, 9, 8), (10, 14, 12, 8), (15, 11, 9, 13)])
_uv = me_cube_001.uv_layers.new(name='UVMap')
_uv.uv.foreach_set('vector', [0.375, 0.0, 0.625, 0.0, 0.625, 0.25, 0.375, 0.25, 0.375, 0.25, 0.625, 0.25, 0.625, 0.5, 0.375, 0.5, 0.375, 0.5, 0.625, 0.5, 0.625, 0.75, 0.375, 0.75, 0.375, 0.75, 0.625, 0.75, 0.625, 1.0, 0.375, 1.0, 0.125, 0.5, 0.375, 0.5, 0.375, 0.75, 0.125, 0.75, 0.625, 0.5, 0.875, 0.5, 0.875, 0.75, 0.625, 0.75, 0.375, 0.0, 0.625, 0.0, 0.625, 0.25, 0.375, 0.25, 0.375, 0.25, 0.625, 0.25, 0.625, 0.5, 0.375, 0.5, 0.375, 0.5, 0.625, 0.5, 0.625, 0.75, 0.375, 0.75, 0.375, 0.75, 0.625, 0.75, 0.625, 1.0, 0.375, 1.0, 0.125, 0.5, 0.375, 0.5, 0.375, 0.75, 0.125, 0.75, 0.625, 0.5, 0.875, 0.5, 0.875, 0.75, 0.625, 0.75])
me_cube_001.use_remesh_fix_poles = True
me_cube_001.use_remesh_preserve_attributes = False
me_cube_001.use_mirror_vertex_groups = False
me_cube_001.update()

# ---- objects
ob_yurt_lod0 = bpy.data.objects.new('Yurt_LOD0', me_cylinder)
ob_axle_lod0 = bpy.data.objects.new('Axle_LOD0', me_cylinder_003)
ob_chariotbody_lod0 = bpy.data.objects.new('ChariotBody_LOD0', me_cube)
ob_wheeldeco_lod0 = bpy.data.objects.new('WheelDeco_LOD0', me_cylinder_005)
ob_wheels_lod0 = bpy.data.objects.new('Wheels_LOD0', me_cylinder_006)
ob_spokes_lod0 = bpy.data.objects.new('Spokes_LOD0', me_plane)
ob_handles_lod0 = bpy.data.objects.new('Handles_LOD0', me_cube_001)

# ---- transforms, parenting, visibility, modifiers, constraints
ob_yurt_lod0.location = (0.0, 0.0, 1.97)
ob_yurt_lod0.scale = (1.963, 1.963, 1.963)
ob_yurt_lod0.lineart.crease_threshold = 0.0
ob_axle_lod0.location = (2.666, 0.04075, 0.3898)
ob_axle_lod0.rotation_euler = (1.571, 1.123, 1.571)
ob_axle_lod0.scale = (0.02093, 0.02093, 0.02093)
ob_axle_lod0.lineart.crease_threshold = 0.0
ob_chariotbody_lod0.location = (2.703, -0.1367, 0.76)
ob_chariotbody_lod0.rotation_euler = (0.4478, 9.614e-17, 2.189e-17)
ob_chariotbody_lod0.scale = (0.3887, 0.3887, 0.3887)
ob_chariotbody_lod0.lineart.crease_threshold = 0.0
ob_wheeldeco_lod0.location = (3.248, 0.04111, 0.39)
ob_wheeldeco_lod0.rotation_euler = (-1.571, 1.123, 1.571)
ob_wheeldeco_lod0.scale = (0.07201, 0.07201, 0.07201)
ob_wheeldeco_lod0.lineart.crease_threshold = 0.0
ob_wheels_lod0.location = (3.273, 0.04085, 0.3898)
ob_wheels_lod0.rotation_euler = (-1.571, 1.123, 1.571)
ob_wheels_lod0.scale = (0.3887, 0.3887, 0.03402)
ob_wheels_lod0.lineart.crease_threshold = 0.0
ob_spokes_lod0.location = (2.148, 0.04131, 0.3893)
ob_spokes_lod0.rotation_euler = (1.571, -1.123, -1.571)
ob_spokes_lod0.scale = (0.005883, 0.3535, 0.3887)
ob_spokes_lod0.lineart.crease_threshold = 0.0
ob_handles_lod0.location = (2.34, -0.4221, 0.445)
ob_handles_lod0.rotation_euler = (0.4478, 9.614e-17, 2.189e-17)
ob_handles_lod0.scale = (0.01255, 0.01255, 0.01255)
ob_handles_lod0.lineart.crease_threshold = 0.0

# ---- collection membership
col_collection.objects.link(ob_yurt_lod0)
col_collection.objects.link(ob_axle_lod0)
col_collection.objects.link(ob_chariotbody_lod0)
col_collection.objects.link(ob_wheeldeco_lod0)
col_collection.objects.link(ob_wheels_lod0)
col_collection.objects.link(ob_spokes_lod0)
col_collection.objects.link(ob_handles_lod0)

# ---- scene / render settings (as saved in the file)
scene.frame_start = 1; scene.frame_end = 250; scene.frame_set(1)
scene.render.engine = 'BLENDER_EEVEE_NEXT'
scene.cycles.use_denoising = False
scene.cycles.samples = 128
scene.cycles.sampling_pattern = 'TABULATED_SOBOL'
scene.cycles.use_adaptive_sampling = False
scene.cycles.use_light_tree = False
scene.view_settings.view_transform = 'Filmic'
bpy.context.view_layer.update()

# ---- added for rendering (the .blend has no active camera and no usable light): camera, sun
cam_auto = bpy.data.cameras.new('AutoCamera')
cam_auto.lens = 50.0
cam_auto.sensor_width = 36.0
cam_auto.clip_end = 1000.0
ob_auto_camera = bpy.data.objects.new('AutoCamera', cam_auto)
scene.collection.objects.link(ob_auto_camera)
ob_auto_camera.location = (7.5124, -8.13713, 6.81613)
ob_auto_camera.rotation_euler = (1.09748, -7.21219e-08, 0.694738)
scene.camera = ob_auto_camera
light_auto_sun = bpy.data.lights.new('AutoSun', 'SUN')
light_auto_sun.energy = 3.0
light_auto_sun.angle = 0.0523599
ob_auto_sun = bpy.data.objects.new('AutoSun', light_auto_sun)
scene.collection.objects.link(ob_auto_sun)
ob_auto_sun.rotation_euler = (0.872665, 0.174533, 0.523599)
bpy.context.view_layer.update()
